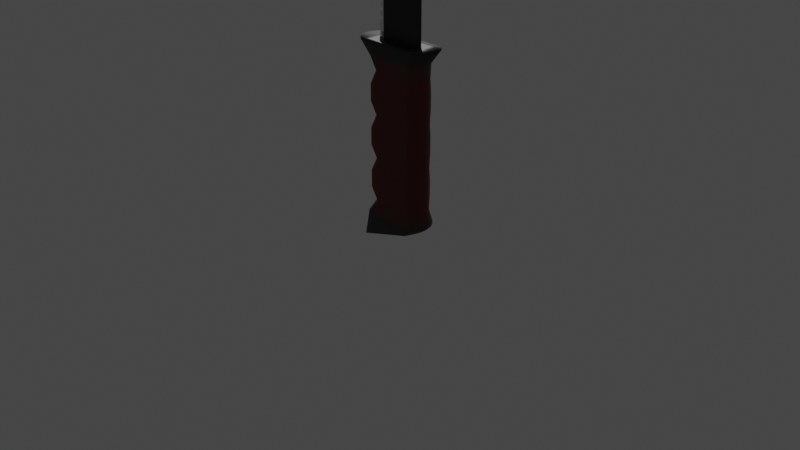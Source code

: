 # Source: Knife.blend  (saved by Blender 2.80.51; exported with 4.5.12 LTS)
import bpy
from mathutils import Matrix  # noqa: F401  (used for matrix-valued properties, if any)

bpy.ops.wm.read_factory_settings(use_empty=True)
scene = bpy.context.scene
scene.name = 'Scene'

# ---- collections
col_collection = bpy.data.collections.new('Collection'); scene.collection.children.link(col_collection)

# ---- materials (node trees are filled in below, after node groups)
mat_black = bpy.data.materials.new('Black')
mat_black.use_transparent_shadow = False
mat_black.roughness = 0.25
mat_white = bpy.data.materials.new('White')
mat_white.use_transparent_shadow = False
mat_white.roughness = 0.25
mat_material_001 = bpy.data.materials.new('Material.001')
mat_material_001.use_transparent_shadow = False
mat_material_001.roughness = 0.25
mat_material_002 = bpy.data.materials.new('Material.002')
mat_material_002.use_transparent_shadow = False
mat_material_002.roughness = 0.25
mat_material_003 = bpy.data.materials.new('Material.003')
mat_material_003.use_transparent_shadow = False
mat_material_003.roughness = 0.25

# ---- material node trees
mat_black.use_nodes = True; mat_black.node_tree.nodes.clear()
_N = mat_black.node_tree.nodes; _L = mat_black.node_tree.links
n0 = _N.new('ShaderNodeOutputMaterial'); n0.name = 'Material Output'; n0.location = (300, 300)
n1 = _N.new('ShaderNodeBsdfAnisotropic'); n1.name = 'Glossy BSDF'; n1.location = (10, 300)
n1.distribution = 'GGX'
n1.inputs[0].default_value = (0.05497, 0.05497, 0.05497, 1.0)
_L.new(n1.outputs[0], n0.inputs[0])
n0.is_active_output = True
mat_white.use_nodes = True; mat_white.node_tree.nodes.clear()
_N = mat_white.node_tree.nodes; _L = mat_white.node_tree.links
n0 = _N.new('ShaderNodeOutputMaterial'); n0.name = 'Material Output'; n0.location = (300, 300)
n1 = _N.new('ShaderNodeBsdfAnisotropic'); n1.name = 'Glossy BSDF'; n1.location = (10, 300)
n1.distribution = 'GGX'
n1.inputs[1].default_value = 0.0
_L.new(n1.outputs[0], n0.inputs[0])
n0.is_active_output = True
mat_material_001.use_nodes = True; mat_material_001.node_tree.nodes.clear()
_N = mat_material_001.node_tree.nodes; _L = mat_material_001.node_tree.links
n0 = _N.new('ShaderNodeOutputMaterial'); n0.name = 'Material Output'; n0.location = (300, 300)
n1 = _N.new('ShaderNodeBsdfPrincipled'); n1.name = 'Principled BSDF'; n1.location = (10, 300)
n1.distribution = 'GGX'
n1.subsurface_method = 'BURLEY'
n1.inputs[0].default_value = (0.1107, 0.0, 0.0005645, 1.0)
n1.inputs[3].default_value = 1.45
_L.new(n1.outputs[0], n0.inputs[0])
n0.is_active_output = True
mat_material_002.use_nodes = True; mat_material_002.node_tree.nodes.clear()
_N = mat_material_002.node_tree.nodes; _L = mat_material_002.node_tree.links
n0 = _N.new('ShaderNodeOutputMaterial'); n0.name = 'Material Output'; n0.location = (300, 300)
n1 = _N.new('ShaderNodeBsdfPrincipled'); n1.name = 'Principled BSDF'; n1.location = (10, 300)
n1.distribution = 'GGX'
n1.subsurface_method = 'BURLEY'
n1.inputs[0].default_value = (0.01739, 0.01739, 0.01739, 1.0)
n1.inputs[3].default_value = 1.45
_L.new(n1.outputs[0], n0.inputs[0])
n0.is_active_output = True
mat_material_003.use_nodes = True; mat_material_003.node_tree.nodes.clear()
_N = mat_material_003.node_tree.nodes; _L = mat_material_003.node_tree.links
n0 = _N.new('ShaderNodeOutputMaterial'); n0.name = 'Material Output'; n0.location = (300, 300)
n1 = _N.new('ShaderNodeBsdfPrincipled'); n1.name = 'Principled BSDF'; n1.location = (10, 300)
n1.distribution = 'GGX'
n1.subsurface_method = 'BURLEY'
n1.inputs[0].default_value = (0.08001, 0.007086, 0.006591, 1.0)
n1.inputs[3].default_value = 1.45
_L.new(n1.outputs[0], n0.inputs[0])
n0.is_active_output = True

# ---- world
world_world = bpy.data.worlds.new('World'); scene.world = world_world
world_world.use_nodes = True; world_world.node_tree.nodes.clear()
_N = world_world.node_tree.nodes; _L = world_world.node_tree.links
n0 = _N.new('ShaderNodeOutputWorld'); n0.name = 'World Output'; n0.location = (300, 300)
n1 = _N.new('ShaderNodeBackground'); n1.name = 'Background'; n1.location = (10, 300)
n1.inputs[0].default_value = (0.05088, 0.05088, 0.05088, 1.0)
_L.new(n1.outputs[0], n0.inputs[0])
n0.is_active_output = True
world_world.color = (0.05088, 0.05088, 0.05088)
world_world.use_sun_shadow = False
world_world.sun_shadow_jitter_overblur = 0.0

# ---- cameras
cam_camera = bpy.data.cameras.new('Camera')
cam_camera.clip_end = 100.0
cam_camera.ortho_scale = 7.314
cam_camera.dof.focus_distance = 0.0
cam_camera.dof.aperture_fstop = 128.0

# ---- lights
light_light = bpy.data.lights.new('Light', 'POINT')
light_light.transmission_factor = 0.0
light_light.cutoff_distance = 30.0
light_light.energy = 1000.0
light_light.shadow_buffer_clip_start = 1.001
light_light.shadow_soft_size = 0.1
light_light.shadow_maximum_resolution = 0.006
light_light.use_absolute_resolution = True

# ---- meshes
me_cube = bpy.data.meshes.new('Cube')
me_cube.from_pydata([(0.5019, 0.6089, 1.0), (1.0, 0.6089, -1.0), (0.5019, -0.6089, 1.0), (1.0, -0.6089, -1.0), (-0.5593, 0.02217, 1.0), (-1.0, 0.02217, -1.0), (-0.5593, -0.02217, 1.0), (-1.0, -0.02217, -1.0), (0.6137, 0.6089, 0.9167), (0.6984, 0.6089, 0.8333), (0.7687, 0.6089, 0.75), (0.8099, 0.5763, 0.6645), (0.8537, 0.6089, 0.5833), (0.8924, 0.6089, 0.5), (0.9364, 0.6089, 0.4167), (0.9603, 0.6089, 0.3333), (1.0, 0.6089, 0.25), (1.0, 0.6089, 0.1667), (1.0, 0.6089, 0.08333), (1.0, 0.6089, 6.706e-08), (1.0, 0.6089, -0.08333), (1.0, 0.6089, -0.1667), (1.0, 0.6089, -0.25), (1.0, 0.6089, -0.3333), (1.0, 0.6089, -0.4167), (1.0, 0.6089, -0.5), (1.0, 0.6089, -0.5833), (1.0, 0.6089, -0.6667), (1.0, 0.6089, -0.75), (1.0, 0.6089, -0.8333), (1.0, 0.6089, -0.9167), (-1.0, -0.02217, -0.9167), (-1.0, -0.02217, -0.8333), (-1.0, -0.02217, -0.75), (-1.0, -0.02217, -0.6667), (-1.0, -0.02217, -0.5833), (-1.0, -0.02217, -0.5), (-1.0, -0.02217, -0.4167), (-1.0, -0.02217, -0.3333), (-1.0, -0.02217, -0.25), (-1.0, -0.02217, -0.1667), (-1.0, -0.02217, -0.08333), (-1.0, -0.02217, -6.706e-08), (-1.0, -0.02217, 0.08333), (-1.0, -0.02217, 0.1667), (-1.0, -0.02217, 0.25), (-1.0, -0.02217, 0.3333), (-1.0, -0.02217, 0.4167), (-1.0, -0.02217, 0.5), (-0.9732, -0.02217, 0.5833), (-0.9312, -0.02217, 0.6667), (-0.8624, -0.02217, 0.75), (-0.7864, -0.02217, 0.8333), (-0.7132, -0.02217, 0.9167), (0.6137, -0.6089, 0.9167), (0.6984, -0.6089, 0.8333), (0.7687, -0.6089, 0.75), (0.8099, -0.6415, 0.6645), (0.8537, -0.6089, 0.5833), (0.8924, -0.6089, 0.5), (0.9364, -0.6089, 0.4167), (0.9603, -0.6089, 0.3333), (1.0, -0.6089, 0.25), (1.0, -0.6089, 0.1667), (1.0, -0.6089, 0.08333), (1.0, -0.6089, 6.706e-08), (1.0, -0.6089, -0.08333), (1.0, -0.6089, -0.1667), (1.0, -0.6089, -0.25), (1.0, -0.6089, -0.3333), (1.0, -0.6089, -0.4167), (1.0, -0.6089, -0.5), (1.0, -0.6089, -0.5833), (1.0, -0.6089, -0.6667), (1.0, -0.6089, -0.75), (1.0, -0.6089, -0.8333), (1.0, -0.6089, -0.9167), (-0.7132, 0.02217, 0.9167), (-0.7864, 0.02217, 0.8333), (-0.8624, 0.02217, 0.75), (-0.9312, 0.02217, 0.6667), (-0.9732, 0.02217, 0.5833), (-1.0, 0.02217, 0.5), (-1.0, 0.02217, 0.4167), (-1.0, 0.02217, 0.3333), (-1.0, 0.02217, 0.25), (-1.0, 0.02217, 0.1667), (-1.0, 0.02217, 0.08333), (-1.0, 0.02217, 6.706e-08), (-1.0, 0.02217, -0.08333), (-1.0, 0.02217, -0.1667), (-1.0, 0.02217, -0.25), (-1.0, 0.02217, -0.3333), (-1.0, 0.02217, -0.4167), (-1.0, 0.02217, -0.5), (-1.0, 0.02217, -0.5833), (-1.0, 0.02217, -0.6667), (-1.0, 0.02217, -0.75), (-1.0, 0.02217, -0.8333), (-1.0, 0.02217, -0.9167), (0.6, 1.0, -1.0), (0.2, 1.0, -1.0), (-0.2, 1.0, -1.0), (-0.6, 1.0, -1.0), (0.3359, -1.0, 1.0), (0.2, -1.0, 1.0), (0.1773, -1.0, 1.0), (-0.2227, -1.0, 1.0), (-0.6, -1.0, -1.0), (-0.2, -1.0, -1.0), (0.2, -1.0, -1.0), (0.6, -1.0, -1.0), (-0.2227, 1.0, 1.0), (0.1773, 1.0, 1.0), (0.2, 1.0, 1.0), (0.3359, 1.0, 1.0), (-0.6, 1.0, -0.9167), (-0.2, 1.0, -0.9167), (0.2, 1.0, -0.9167), (0.6, 1.0, -0.9167), (-0.6, 1.0, -0.8333), (-0.2, 1.0, -0.8333), (0.2, 1.0, -0.8333), (0.6, 1.0, -0.8333), (-0.6, 1.0, -0.75), (-0.2, 1.0, -0.75), (0.2, 1.0, -0.75), (0.6, 1.0, -0.75), (-0.6, 1.0, -0.6667), (-0.2, 1.0, -0.6667), (0.2, 1.0, -0.6667), (0.6, 1.0, -0.6667), (-0.6, 1.0, -0.5833), (-0.2, 1.0, -0.5833), (0.2, 1.0, -0.5833), (0.6, 1.0, -0.5833), (-0.6, 1.0, -0.5), (-0.2, 1.0, -0.5), (0.2, 1.0, -0.5), (0.6, 1.0, -0.5), (-0.6, 1.0, -0.4167), (-0.2, 1.0, -0.4167), (0.2, 1.0, -0.4167), (0.6, 1.0, -0.4167), (-0.6, 1.0, -0.3333), (-0.2, 1.0, -0.3333), (0.2, 1.0, -0.3333), (0.6, 1.0, -0.3333), (-0.6, 1.0, -0.25), (-0.2, 1.0, -0.25), (0.2, 1.0, -0.25), (0.6, 1.0, -0.25), (-0.6, 1.0, -0.1667), (-0.2, 1.0, -0.1667), (0.2, 1.0, -0.1667), (0.6, 1.0, -0.1667), (-0.6, 1.0, -0.08333), (-0.2, 1.0, -0.08333), (0.2, 1.0, -0.08333), (0.6, 1.0, -0.08333), (-0.6, 1.0, 6.706e-08), (-0.2, 1.0, 6.706e-08), (0.2, 1.0, 6.706e-08), (0.6, 1.0, 6.706e-08), (-0.6, 1.0, 0.08333), (-0.2, 1.0, 0.08333), (0.2, 1.0, 0.08333), (0.6, 1.0, 0.08333), (-0.6, 1.0, 0.1667), (-0.2, 1.0, 0.1667), (0.2, 1.0, 0.1667), (0.6, 1.0, 0.1667), (-0.6, 1.0, 0.25), (-0.2, 1.0, 0.25), (0.2, 1.0, 0.25), (0.6, 1.0, 0.25), (-0.6, 1.0, 0.3333), (-0.2, 1.0, 0.3333), (0.2, 1.0, 0.3333), (0.6, 1.0, 0.3333), (-0.6, 1.0, 0.4167), (-0.2, 1.0, 0.4167), (0.2, 1.0, 0.4167), (0.6, 1.0, 0.4167), (-0.6, 1.0, 0.5), (-0.2, 1.0, 0.5), (0.2, 1.0, 0.5), (0.586, 1.0, 0.5), (-0.5685, 1.0, 0.5833), (-0.2, 1.0, 0.5833), (0.2, 1.0, 0.5833), (0.5691, 1.0, 0.5833), (-0.5245, 1.0, 0.6667), (-0.1245, 1.0, 0.6667), (0.2, 1.0, 0.6667), (0.558, 1.0, 0.6667), (-0.4491, 1.0, 0.75), (-0.04907, 1.0, 0.75), (0.2, 1.0, 0.75), (0.5245, 1.0, 0.75), (-0.3736, 1.0, 0.8333), (0.0264, 1.0, 0.8333), (0.2, 1.0, 0.8333), (0.4868, 1.0, 0.8333), (-0.2981, 1.0, 0.9167), (0.1019, 1.0, 0.9167), (0.2, 1.0, 0.9167), (0.4491, 1.0, 0.9167), (0.6, -1.0, -0.9167), (0.2, -1.0, -0.9167), (-0.2, -1.0, -0.9167), (-0.6, -1.0, -0.9167), (0.6, -1.0, -0.8333), (0.2, -1.0, -0.8333), (-0.2, -1.0, -0.8333), (-0.6, -1.0, -0.8333), (0.6, -1.0, -0.75), (0.2, -1.0, -0.75), (-0.2, -1.0, -0.75), (-0.6, -1.0, -0.75), (0.6, -1.0, -0.6667), (0.2, -1.0, -0.6667), (-0.2, -1.0, -0.6667), (-0.6, -1.0, -0.6667), (0.6, -1.0, -0.5833), (0.2, -1.0, -0.5833), (-0.2, -1.0, -0.5833), (-0.6, -1.0, -0.5833), (0.6, -1.0, -0.5), (0.2, -1.0, -0.5), (-0.2, -1.0, -0.5), (-0.6, -1.0, -0.5), (0.6, -1.0, -0.4167), (0.2, -1.0, -0.4167), (-0.2, -1.0, -0.4167), (-0.6, -1.0, -0.4167), (0.6, -1.0, -0.3333), (0.2, -1.0, -0.3333), (-0.2, -1.0, -0.3333), (-0.6, -1.0, -0.3333), (0.6, -1.0, -0.25), (0.2, -1.0, -0.25), (-0.2, -1.0, -0.25), (-0.6, -1.0, -0.25), (0.6, -1.0, -0.1667), (0.2, -1.0, -0.1667), (-0.2, -1.0, -0.1667), (-0.6, -1.0, -0.1667), (0.6, -1.0, -0.08333), (0.2, -1.0, -0.08333), (-0.2, -1.0, -0.08333), (-0.6, -1.0, -0.08333), (0.6, -1.0, 4.023e-08), (0.2, -1.0, 1.341e-08), (-0.2, -1.0, -1.341e-08), (-0.6, -1.0, -4.023e-08), (0.6, -1.0, 0.08333), (0.2, -1.0, 0.08333), (-0.2, -1.0, 0.08333), (-0.6, -1.0, 0.08333), (0.6, -1.0, 0.1667), (0.2, -1.0, 0.1667), (-0.2, -1.0, 0.1667), (-0.6, -1.0, 0.1667), (0.6, -1.0, 0.25), (0.2, -1.0, 0.25), (-0.2, -1.0, 0.25), (-0.6, -1.0, 0.25), (0.6, -1.0, 0.3333), (0.2, -1.0, 0.3333), (-0.2, -1.0, 0.3333), (-0.6, -1.0, 0.3333), (0.6, -1.0, 0.4167), (0.2, -1.0, 0.4167), (-0.2, -1.0, 0.4167), (-0.6, -1.0, 0.4167), (0.5883, -1.0, 0.5), (0.2, -1.0, 0.5), (-0.2, -1.0, 0.5), (-0.6, -1.0, 0.5), (0.5753, -1.0, 0.5833), (0.2, -1.0, 0.5833), (-0.2, -1.0, 0.5833), (-0.5649, -1.0, 0.5833), (0.5561, -1.0, 0.6667), (0.2, -1.0, 0.6667), (-0.1245, -1.0, 0.6667), (-0.5245, -1.0, 0.6667), (0.5245, -1.0, 0.75), (0.2, -1.0, 0.75), (-0.04907, -1.0, 0.75), (-0.4491, -1.0, 0.75), (0.4868, -1.0, 0.8333), (0.2, -1.0, 0.8333), (0.0264, -1.0, 0.8333), (-0.3736, -1.0, 0.8333), (0.4491, -1.0, 0.9167), (0.2, -1.0, 0.9167), (0.1019, -1.0, 0.9167), (-0.2981, -1.0, 0.9167), (1.0, 0.6089, -0.625), (-0.8113, -0.02217, -0.625), (1.0, -0.6089, -0.625), (-0.8113, 0.02217, -0.625), (0.6, -1.0, -0.625), (0.2, -1.0, -0.625), (-0.2, -1.0, -0.625), (-0.6, -1.0, -0.625), (-0.6, 1.0, -0.625), (-0.2, 1.0, -0.625), (0.2, 1.0, -0.625), (0.6, 1.0, -0.625), (1.0, 0.6089, -0.7083), (-0.8113, -0.02217, -0.7083), (1.0, -0.6089, -0.7083), (-0.8113, 0.02217, -0.7083), (0.6, -1.0, -0.7083), (0.2, -1.0, -0.7083), (-0.2, -1.0, -0.7083), (-0.6, -1.0, -0.7083), (-0.6, 1.0, -0.7083), (-0.2, 1.0, -0.7083), (0.2, 1.0, -0.7083), (0.6, 1.0, -0.7083), (1.0, 0.6089, -0.7917), (-0.8113, -0.02217, -0.7917), (1.0, -0.6089, -0.7917), (-0.8113, 0.02217, -0.7917), (0.6, -1.0, -0.7917), (0.2, -1.0, -0.7917), (-0.2, -1.0, -0.7917), (-0.6, -1.0, -0.7917), (-0.6, 1.0, -0.7917), (-0.2, 1.0, -0.7917), (0.2, 1.0, -0.7917), (0.6, 1.0, -0.7917), (1.0, 0.6089, -0.5417), (-0.8113, -0.02217, -0.5417), (1.0, -0.6089, -0.5417), (-0.8113, 0.02217, -0.5417), (0.6, -1.0, -0.5417), (0.2, -1.0, -0.5417), (-0.2, -1.0, -0.5417), (-0.6, -1.0, -0.5417), (-0.6, 1.0, -0.5417), (-0.2, 1.0, -0.5417), (0.2, 1.0, -0.5417), (0.6, 1.0, -0.5417), (1.0, 0.6089, -0.4583), (-0.8113, -0.02217, -0.4583), (1.0, -0.6089, -0.4583), (-0.8113, 0.02217, -0.4583), (0.6, -1.0, -0.4583), (0.2, -1.0, -0.4583), (-0.2, -1.0, -0.4583), (-0.6, -1.0, -0.4583), (-0.6, 1.0, -0.4583), (-0.2, 1.0, -0.4583), (0.2, 1.0, -0.4583), (0.6, 1.0, -0.4583), (1.0, 0.6089, -0.375), (-0.8113, -0.02217, -0.375), (1.0, -0.6089, -0.375), (-0.8113, 0.02217, -0.375), (0.6, -1.0, -0.375), (0.2, -1.0, -0.375), (-0.2, -1.0, -0.375), (-0.6, -1.0, -0.375), (-0.6, 1.0, -0.375), (-0.2, 1.0, -0.375), (0.2, 1.0, -0.375), (0.6, 1.0, -0.375), (0.1494, -0.4133, 1.143), (-0.2506, -0.02217, 1.143), (0.3111, 0.02217, 1.143), (0.3111, -0.02217, 1.143), (-0.2506, 0.02217, 1.143), (0.2198, 0.4133, 1.143), (0.2198, -0.4133, 1.143), (0.2, -0.4133, 1.143), (0.1773, -0.4133, 1.143), (0.1494, 0.4133, 1.143), (0.1773, 0.4133, 1.143), (0.2, 0.4133, 1.143), (0.1494, -0.4133, 1.143), (-0.2506, -0.02217, 1.143), (-0.2506, 0.02217, 1.143), (0.1494, 0.4133, 1.143), (0.174, 0.02217, 1.186), (0.174, -0.02217, 1.186), (0.1685, 0.02217, 1.186), (0.1685, -0.02217, 1.186), (0.1566, -0.02217, 1.186), (0.1425, -0.02217, 1.186), (0.1275, -0.02217, 1.186), (0.1275, 0.02217, 1.186), (0.1425, 0.02217, 1.186), (0.1566, 0.02217, 1.186), (0.1179, -0.02217, 1.186), (0.1116, -0.02217, 1.186), (0.1116, 0.02217, 1.186), (0.1179, 0.02217, 1.186)], [], [(106, 105, 379, 380), (299, 107, 6, 53), (53, 6, 4, 77), (100, 1, 3, 111), (8, 0, 2, 54), (207, 115, 0, 8), (100, 119, 30, 1), (119, 123, 29, 30), (335, 127, 28, 324), (323, 131, 27, 312), (311, 135, 26, 300), (347, 139, 25, 336), (359, 143, 24, 348), (371, 147, 23, 360), (147, 151, 22, 23), (151, 155, 21, 22), (155, 159, 20, 21), (159, 163, 19, 20), (163, 167, 18, 19), (167, 171, 17, 18), (171, 175, 16, 17), (175, 179, 15, 16), (179, 183, 14, 15), (183, 187, 13, 14), (187, 191, 12, 13), (191, 195, 11, 12), (195, 199, 10, 11), (199, 203, 9, 10), (203, 207, 8, 9), (1, 30, 76, 3), (30, 29, 75, 76), (324, 28, 74, 326), (312, 27, 73, 314), (300, 26, 72, 302), (336, 25, 71, 338), (348, 24, 70, 350), (360, 23, 69, 362), (23, 22, 68, 69), (22, 21, 67, 68), (21, 20, 66, 67), (20, 19, 65, 66), (19, 18, 64, 65), (18, 17, 63, 64), (17, 16, 62, 63), (16, 15, 61, 62), (15, 14, 60, 61), (14, 13, 59, 60), (13, 12, 58, 59), (12, 11, 57, 58), (11, 10, 56, 57), (10, 9, 55, 56), (9, 8, 54, 55), (7, 31, 99, 5), (31, 32, 98, 99), (325, 33, 97, 327), (313, 34, 96, 315), (301, 35, 95, 303), (337, 36, 94, 339), (349, 37, 93, 351), (361, 38, 92, 363), (38, 39, 91, 92), (39, 40, 90, 91), (40, 41, 89, 90), (41, 42, 88, 89), (42, 43, 87, 88), (43, 44, 86, 87), (44, 45, 85, 86), (45, 46, 84, 85), (46, 47, 83, 84), (47, 48, 82, 83), (48, 49, 81, 82), (49, 50, 80, 81), (50, 51, 79, 80), (51, 52, 78, 79), (52, 53, 77, 78), (108, 211, 31, 7), (211, 215, 32, 31), (331, 219, 33, 325), (319, 223, 34, 313), (307, 227, 35, 301), (343, 231, 36, 337), (355, 235, 37, 349), (367, 239, 38, 361), (239, 243, 39, 38), (243, 247, 40, 39), (247, 251, 41, 40), (251, 255, 42, 41), (255, 259, 43, 42), (259, 263, 44, 43), (263, 267, 45, 44), (267, 271, 46, 45), (271, 275, 47, 46), (275, 279, 48, 47), (279, 283, 49, 48), (283, 287, 50, 49), (287, 291, 51, 50), (291, 295, 52, 51), (295, 299, 53, 52), (55, 54, 296, 292), (292, 296, 297, 293), (293, 297, 298, 294), (294, 298, 299, 295), (56, 55, 292, 288), (288, 292, 293, 289), (289, 293, 294, 290), (290, 294, 295, 291), (57, 56, 288, 284), (284, 288, 289, 285), (285, 289, 290, 286), (286, 290, 291, 287), (58, 57, 284, 280), (280, 284, 285, 281), (281, 285, 286, 282), (282, 286, 287, 283), (59, 58, 280, 276), (276, 280, 281, 277), (277, 281, 282, 278), (278, 282, 283, 279), (60, 59, 276, 272), (272, 276, 277, 273), (273, 277, 278, 274), (274, 278, 279, 275), (61, 60, 272, 268), (268, 272, 273, 269), (269, 273, 274, 270), (270, 274, 275, 271), (62, 61, 268, 264), (264, 268, 269, 265), (265, 269, 270, 266), (266, 270, 271, 267), (63, 62, 264, 260), (260, 264, 265, 261), (261, 265, 266, 262), (262, 266, 267, 263), (64, 63, 260, 256), (256, 260, 261, 257), (257, 261, 262, 258), (258, 262, 263, 259), (65, 64, 256, 252), (252, 256, 257, 253), (253, 257, 258, 254), (254, 258, 259, 255), (66, 65, 252, 248), (248, 252, 253, 249), (249, 253, 254, 250), (250, 254, 255, 251), (67, 66, 248, 244), (244, 248, 249, 245), (245, 249, 250, 246), (246, 250, 251, 247), (68, 67, 244, 240), (240, 244, 245, 241), (241, 245, 246, 242), (242, 246, 247, 243), (69, 68, 240, 236), (236, 240, 241, 237), (237, 241, 242, 238), (238, 242, 243, 239), (362, 69, 236, 364), (364, 236, 237, 365), (365, 237, 238, 366), (366, 238, 239, 367), (350, 70, 232, 352), (352, 232, 233, 353), (353, 233, 234, 354), (354, 234, 235, 355), (338, 71, 228, 340), (340, 228, 229, 341), (341, 229, 230, 342), (342, 230, 231, 343), (302, 72, 224, 304), (304, 224, 225, 305), (305, 225, 226, 306), (306, 226, 227, 307), (314, 73, 220, 316), (316, 220, 221, 317), (317, 221, 222, 318), (318, 222, 223, 319), (326, 74, 216, 328), (328, 216, 217, 329), (329, 217, 218, 330), (330, 218, 219, 331), (76, 75, 212, 208), (208, 212, 213, 209), (209, 213, 214, 210), (210, 214, 215, 211), (3, 76, 208, 111), (111, 208, 209, 110), (110, 209, 210, 109), (109, 210, 211, 108), (78, 77, 204, 200), (200, 204, 205, 201), (201, 205, 206, 202), (202, 206, 207, 203), (79, 78, 200, 196), (196, 200, 201, 197), (197, 201, 202, 198), (198, 202, 203, 199), (80, 79, 196, 192), (192, 196, 197, 193), (193, 197, 198, 194), (194, 198, 199, 195), (81, 80, 192, 188), (188, 192, 193, 189), (189, 193, 194, 190), (190, 194, 195, 191), (82, 81, 188, 184), (184, 188, 189, 185), (185, 189, 190, 186), (186, 190, 191, 187), (83, 82, 184, 180), (180, 184, 185, 181), (181, 185, 186, 182), (182, 186, 187, 183), (84, 83, 180, 176), (176, 180, 181, 177), (177, 181, 182, 178), (178, 182, 183, 179), (85, 84, 176, 172), (172, 176, 177, 173), (173, 177, 178, 174), (174, 178, 179, 175), (86, 85, 172, 168), (168, 172, 173, 169), (169, 173, 174, 170), (170, 174, 175, 171), (87, 86, 168, 164), (164, 168, 169, 165), (165, 169, 170, 166), (166, 170, 171, 167), (88, 87, 164, 160), (160, 164, 165, 161), (161, 165, 166, 162), (162, 166, 167, 163), (89, 88, 160, 156), (156, 160, 161, 157), (157, 161, 162, 158), (158, 162, 163, 159), (90, 89, 156, 152), (152, 156, 157, 153), (153, 157, 158, 154), (154, 158, 159, 155), (91, 90, 152, 148), (148, 152, 153, 149), (149, 153, 154, 150), (150, 154, 155, 151), (92, 91, 148, 144), (144, 148, 149, 145), (145, 149, 150, 146), (146, 150, 151, 147), (363, 92, 144, 368), (368, 144, 145, 369), (369, 145, 146, 370), (370, 146, 147, 371), (351, 93, 140, 356), (356, 140, 141, 357), (357, 141, 142, 358), (358, 142, 143, 359), (339, 94, 136, 344), (344, 136, 137, 345), (345, 137, 138, 346), (346, 138, 139, 347), (303, 95, 132, 308), (308, 132, 133, 309), (309, 133, 134, 310), (310, 134, 135, 311), (315, 96, 128, 320), (320, 128, 129, 321), (321, 129, 130, 322), (322, 130, 131, 323), (327, 97, 124, 332), (332, 124, 125, 333), (333, 125, 126, 334), (334, 126, 127, 335), (99, 98, 120, 116), (116, 120, 121, 117), (117, 121, 122, 118), (118, 122, 123, 119), (5, 99, 116, 103), (103, 116, 117, 102), (102, 117, 118, 101), (101, 118, 119, 100), (77, 4, 112, 204), (204, 112, 113, 205), (205, 113, 114, 206), (206, 114, 115, 207), (5, 103, 108, 7), (103, 102, 109, 108), (102, 101, 110, 109), (101, 100, 111, 110), (54, 2, 104, 296), (296, 104, 105, 297), (297, 105, 106, 298), (298, 106, 107, 299), (112, 4, 376, 381), (105, 104, 378, 379), (2, 0, 374, 375), (115, 114, 383, 377), (130, 310, 311, 131), (129, 309, 310, 130), (128, 308, 309, 129), (96, 303, 308, 128), (222, 306, 307, 223), (221, 305, 306, 222), (220, 304, 305, 221), (73, 302, 304, 220), (223, 307, 301, 34), (34, 301, 303, 96), (27, 300, 302, 73), (131, 311, 300, 27), (126, 322, 323, 127), (125, 321, 322, 126), (124, 320, 321, 125), (97, 315, 320, 124), (218, 318, 319, 219), (217, 317, 318, 218), (216, 316, 317, 217), (74, 314, 316, 216), (219, 319, 313, 33), (33, 313, 315, 97), (28, 312, 314, 74), (127, 323, 312, 28), (122, 334, 335, 123), (121, 333, 334, 122), (120, 332, 333, 121), (98, 327, 332, 120), (214, 330, 331, 215), (213, 329, 330, 214), (212, 328, 329, 213), (75, 326, 328, 212), (215, 331, 325, 32), (32, 325, 327, 98), (29, 324, 326, 75), (123, 335, 324, 29), (134, 346, 347, 135), (133, 345, 346, 134), (132, 344, 345, 133), (95, 339, 344, 132), (226, 342, 343, 227), (225, 341, 342, 226), (224, 340, 341, 225), (72, 338, 340, 224), (227, 343, 337, 35), (35, 337, 339, 95), (26, 336, 338, 72), (135, 347, 336, 26), (138, 358, 359, 139), (137, 357, 358, 138), (136, 356, 357, 137), (94, 351, 356, 136), (230, 354, 355, 231), (229, 353, 354, 230), (228, 352, 353, 229), (71, 350, 352, 228), (231, 355, 349, 36), (36, 349, 351, 94), (25, 348, 350, 71), (139, 359, 348, 25), (142, 370, 371, 143), (141, 369, 370, 142), (140, 368, 369, 141), (93, 363, 368, 140), (234, 366, 367, 235), (233, 365, 366, 234), (232, 364, 365, 233), (70, 362, 364, 232), (235, 367, 361, 37), (37, 361, 363, 93), (24, 360, 362, 70), (143, 371, 360, 24), (381, 376, 386, 387), (378, 375, 389, 391), (387, 386, 400, 401), (377, 383, 397, 390), (374, 377, 390, 388), (113, 112, 381, 382), (4, 6, 373, 376), (107, 106, 380, 372), (114, 113, 382, 383), (6, 107, 372, 373), (104, 2, 375, 378), (0, 115, 377, 374), (386, 385, 399, 400), (383, 382, 396, 397), (376, 373, 385, 386), (373, 372, 384, 385), (388, 390, 391, 389), (390, 397, 392, 391), (397, 396, 393, 392), (396, 395, 394, 393), (401, 400, 399, 398), (394, 395, 401, 398), (379, 378, 391, 392), (380, 379, 392, 393), (381, 387, 401, 395), (372, 380, 393, 394), (384, 372, 394, 398), (375, 374, 388, 389), (382, 381, 395, 396), (385, 384, 398, 399)])
me_cube.polygons.foreach_set('use_smooth', [True] * 400)
me_cube.polygons.foreach_set('material_index', [0, 1, 0, 0, 0, 0, 0, 0, 0, 0, 0, 0, 0, 0, 0, 0, 0, 0, 0, 0, 0, 0, 0, 0, 0, 0, 0, 0, 0, 0, 0, 0, 0, 0, 0, 0, 0, 0, 0, 0, 0, 0, 0, 0, 0, 0, 0, 0, 0, 0, 0, 0, 1, 1, 0, 0, 0, 0, 0, 0, 0, 0, 0, 0, 0, 0, 0, 0, 0, 0, 0, 0, 0, 0, 0, 1, 1, 1, 1, 1, 1, 1, 1, 1, 1, 1, 1, 1, 1, 1, 1, 1, 1, 1, 1, 1, 1, 1, 0, 0, 0, 0, 0, 0, 0, 0, 0, 0, 0, 0, 0, 0, 0, 0, 0, 0, 0, 0, 0, 0, 0, 0, 0, 0, 0, 0, 0, 0, 0, 0, 0, 0, 0, 0, 0, 0, 0, 0, 0, 0, 0, 0, 0, 0, 0, 0, 0, 0, 0, 0, 0, 0, 0, 0, 0, 0, 0, 0, 0, 0, 0, 0, 0, 0, 0, 0, 0, 0, 0, 0, 0, 0, 0, 0, 0, 0, 0, 0, 0, 0, 0, 0, 0, 0, 0, 0, 0, 0, 0, 0, 1, 0, 0, 0, 1, 0, 0, 0, 1, 0, 0, 0, 1, 0, 0, 0, 1, 0, 0, 0, 1, 0, 0, 0, 1, 0, 0, 0, 1, 0, 0, 0, 1, 0, 0, 0, 1, 0, 0, 0, 1, 0, 0, 0, 1, 0, 0, 0, 1, 0, 0, 0, 1, 0, 0, 0, 1, 0, 0, 0, 1, 0, 0, 0, 1, 0, 0, 0, 1, 0, 0, 0, 1, 0, 0, 0, 1, 0, 0, 0, 1, 0, 0, 0, 1, 0, 0, 0, 1, 0, 0, 0, 1, 0, 0, 0, 0, 0, 0, 0, 0, 0, 0, 0, 1, 0, 0, 0, 0, 0, 0, 1, 0, 0, 0, 0, 1, 0, 0, 0, 0, 0, 0, 1, 0, 0, 0, 0, 1, 0, 0, 0, 0, 0, 0, 1, 0, 0, 0, 0, 1, 0, 0, 0, 0, 0, 0, 1, 0, 0, 0, 0, 1, 0, 0, 0, 0, 0, 0, 1, 0, 0, 0, 0, 1, 0, 0, 0, 0, 0, 0, 1, 0, 0, 0, 0, 1, 0, 0, 0, 1, 0, 1, 1, 0, 0, 0, 0, 0, 1, 0, 0, 1, 1, 0, 0, 1, 1, 1, 1, 1, 1, 1, 1, 1, 1, 1, 0, 1, 1])
_uv = me_cube.uv_layers.new(name='UVMap')
_uv.uv.foreach_set('vector', [0.625, 0.4, 0.625, 0.35, 0.625, 0.35, 0.625, 0.4, 0.6146, 0.45, 0.625, 0.45, 0.625, 0.5, 0.6146, 0.5, 0.6146, 0.5, 0.625, 0.5, 0.625, 0.75, 0.6146, 0.75, 0.575, 0.75, 0.625, 0.75, 0.625, 1.0, 0.575, 1.0, 0.3646, 0.5, 0.375, 0.5, 0.375, 0.75, 0.3646, 0.75, 0.8646, 0.7, 0.875, 0.7, 0.875, 0.75, 0.8646, 0.75, 0.625, 0.7, 0.6354, 0.7, 0.6354, 0.75, 0.625, 0.75, 0.6354, 0.7, 0.6458, 0.7, 0.6458, 0.75, 0.6354, 0.75, 0.651, 0.7, 0.6562, 0.7, 0.6562, 0.75, 0.651, 0.75, 0.6615, 0.7, 0.6667, 0.7, 0.6667, 0.75, 0.6615, 0.75, 0.6719, 0.7, 0.6771, 0.7, 0.6771, 0.75, 0.6719, 0.75, 0.6823, 0.7, 0.6875, 0.7, 0.6875, 0.75, 0.6823, 0.75, 0.6927, 0.7, 0.6979, 0.7, 0.6979, 0.75, 0.6927, 0.75, 0.7031, 0.7, 0.7083, 0.7, 0.7083, 0.75, 0.7031, 0.75, 0.7083, 0.7, 0.7187, 0.7, 0.7187, 0.75, 0.7083, 0.75, 0.7187, 0.7, 0.7292, 0.7, 0.7292, 0.75, 0.7187, 0.75, 0.7292, 0.7, 0.7396, 0.7, 0.7396, 0.75, 0.7292, 0.75, 0.7396, 0.7, 0.75, 0.7, 0.75, 0.75, 0.7396, 0.75, 0.75, 0.7, 0.7604, 0.7, 0.7604, 0.75, 0.75, 0.75, 0.7604, 0.7, 0.7708, 0.7, 0.7708, 0.75, 0.7604, 0.75, 0.7708, 0.7, 0.7812, 0.7, 0.7812, 0.75, 0.7708, 0.75, 0.7812, 0.7, 0.7917, 0.7, 0.7917, 0.75, 0.7812, 0.75, 0.7917, 0.7, 0.8021, 0.7, 0.8021, 0.75, 0.7917, 0.75, 0.8021, 0.7, 0.8125, 0.7, 0.8125, 0.75, 0.8021, 0.75, 0.8125, 0.7, 0.8229, 0.7, 0.8229, 0.75, 0.8125, 0.75, 0.8229, 0.7, 0.8333, 0.7, 0.8333, 0.75, 0.8229, 0.75, 0.8333, 0.7, 0.8438, 0.7, 0.8438, 0.75, 0.8333, 0.75, 0.8438, 0.7, 0.8542, 0.7, 0.8542, 0.75, 0.8438, 0.75, 0.8542, 0.7, 0.8646, 0.7, 0.8646, 0.75, 0.8542, 0.75, 0.125, 0.5, 0.1354, 0.5, 0.1354, 0.75, 0.125, 0.75, 0.1354, 0.5, 0.1458, 0.5, 0.1458, 0.75, 0.1354, 0.75, 0.151, 0.5, 0.1563, 0.5, 0.1563, 0.75, 0.151, 0.75, 0.1615, 0.5, 0.1667, 0.5, 0.1667, 0.75, 0.1615, 0.75, 0.1719, 0.5, 0.1771, 0.5, 0.1771, 0.75, 0.1719, 0.75, 0.1823, 0.5, 0.1875, 0.5, 0.1875, 0.75, 0.1823, 0.75, 0.1927, 0.5, 0.1979, 0.5, 0.1979, 0.75, 0.1927, 0.75, 0.2031, 0.5, 0.2083, 0.5, 0.2083, 0.75, 0.2031, 0.75, 0.2083, 0.5, 0.2188, 0.5, 0.2188, 0.75, 0.2083, 0.75, 0.2188, 0.5, 0.2292, 0.5, 0.2292, 0.75, 0.2188, 0.75, 0.2292, 0.5, 0.2396, 0.5, 0.2396, 0.75, 0.2292, 0.75, 0.2396, 0.5, 0.25, 0.5, 0.25, 0.75, 0.2396, 0.75, 0.25, 0.5, 0.2604, 0.5, 0.2604, 0.75, 0.25, 0.75, 0.2604, 0.5, 0.2708, 0.5, 0.2708, 0.75, 0.2604, 0.75, 0.2708, 0.5, 0.2813, 0.5, 0.2813, 0.75, 0.2708, 0.75, 0.2813, 0.5, 0.2917, 0.5, 0.2917, 0.75, 0.2813, 0.75, 0.2917, 0.5, 0.3021, 0.5, 0.3021, 0.75, 0.2917, 0.75, 0.3021, 0.5, 0.3125, 0.5, 0.3125, 0.75, 0.3021, 0.75, 0.3125, 0.5, 0.3229, 0.5, 0.3229, 0.75, 0.3125, 0.75, 0.3229, 0.5, 0.3333, 0.5, 0.3333, 0.75, 0.3229, 0.75, 0.3333, 0.5, 0.3438, 0.5, 0.3438, 0.75, 0.3333, 0.75, 0.3438, 0.5, 0.3542, 0.5, 0.3542, 0.75, 0.3438, 0.75, 0.3542, 0.5, 0.3646, 0.5, 0.3646, 0.75, 0.3542, 0.75, 0.375, 0.5, 0.3854, 0.5, 0.3854, 0.75, 0.375, 0.75, 0.3854, 0.5, 0.3958, 0.5, 0.3958, 0.75, 0.3854, 0.75, 0.401, 0.5, 0.4062, 0.5, 0.4062, 0.75, 0.401, 0.75, 0.4115, 0.5, 0.4167, 0.5, 0.4167, 0.75, 0.4115, 0.75, 0.4219, 0.5, 0.4271, 0.5, 0.4271, 0.75, 0.4219, 0.75, 0.4323, 0.5, 0.4375, 0.5, 0.4375, 0.75, 0.4323, 0.75, 0.4427, 0.5, 0.4479, 0.5, 0.4479, 0.75, 0.4427, 0.75, 0.4531, 0.5, 0.4583, 0.5, 0.4583, 0.75, 0.4531, 0.75, 0.4583, 0.5, 0.4688, 0.5, 0.4687, 0.75, 0.4583, 0.75, 0.4688, 0.5, 0.4792, 0.5, 0.4792, 0.75, 0.4687, 0.75, 0.4792, 0.5, 0.4896, 0.5, 0.4896, 0.75, 0.4792, 0.75, 0.4896, 0.5, 0.5, 0.5, 0.5, 0.75, 0.4896, 0.75, 0.5, 0.5, 0.5104, 0.5, 0.5104, 0.75, 0.5, 0.75, 0.5104, 0.5, 0.5208, 0.5, 0.5208, 0.75, 0.5104, 0.75, 0.5208, 0.5, 0.5312, 0.5, 0.5312, 0.75, 0.5208, 0.75, 0.5312, 0.5, 0.5417, 0.5, 0.5417, 0.75, 0.5312, 0.75, 0.5417, 0.5, 0.5521, 0.5, 0.5521, 0.75, 0.5417, 0.75, 0.5521, 0.5, 0.5625, 0.5, 0.5625, 0.75, 0.5521, 0.75, 0.5625, 0.5, 0.5729, 0.5, 0.5729, 0.75, 0.5625, 0.75, 0.5729, 0.5, 0.5833, 0.5, 0.5833, 0.75, 0.5729, 0.75, 0.5833, 0.5, 0.5938, 0.5, 0.5938, 0.75, 0.5833, 0.75, 0.5938, 0.5, 0.6042, 0.5, 0.6042, 0.75, 0.5938, 0.75, 0.6042, 0.5, 0.6146, 0.5, 0.6146, 0.75, 0.6042, 0.75, 0.375, 0.45, 0.3854, 0.45, 0.3854, 0.5, 0.375, 0.5, 0.3854, 0.45, 0.3958, 0.45, 0.3958, 0.5, 0.3854, 0.5, 0.401, 0.45, 0.4063, 0.45, 0.4062, 0.5, 0.401, 0.5, 0.4115, 0.45, 0.4167, 0.45, 0.4167, 0.5, 0.4115, 0.5, 0.4219, 0.45, 0.4271, 0.45, 0.4271, 0.5, 0.4219, 0.5, 0.4323, 0.45, 0.4375, 0.45, 0.4375, 0.5, 0.4323, 0.5, 0.4427, 0.45, 0.4479, 0.45, 0.4479, 0.5, 0.4427, 0.5, 0.4531, 0.45, 0.4583, 0.45, 0.4583, 0.5, 0.4531, 0.5, 0.4583, 0.45, 0.4688, 0.45, 0.4688, 0.5, 0.4583, 0.5, 0.4688, 0.45, 0.4792, 0.45, 0.4792, 0.5, 0.4688, 0.5, 0.4792, 0.45, 0.4896, 0.45, 0.4896, 0.5, 0.4792, 0.5, 0.4896, 0.45, 0.5, 0.45, 0.5, 0.5, 0.4896, 0.5, 0.5, 0.45, 0.5104, 0.45, 0.5104, 0.5, 0.5, 0.5, 0.5104, 0.45, 0.5208, 0.45, 0.5208, 0.5, 0.5104, 0.5, 0.5208, 0.45, 0.5312, 0.45, 0.5312, 0.5, 0.5208, 0.5, 0.5312, 0.45, 0.5417, 0.45, 0.5417, 0.5, 0.5312, 0.5, 0.5417, 0.45, 0.5521, 0.45, 0.5521, 0.5, 0.5417, 0.5, 0.5521, 0.45, 0.5625, 0.45, 0.5625, 0.5, 0.5521, 0.5, 0.5625, 0.45, 0.5729, 0.45, 0.5729, 0.5, 0.5625, 0.5, 0.5729, 0.45, 0.5833, 0.45, 0.5833, 0.5, 0.5729, 0.5, 0.5833, 0.45, 0.5938, 0.45, 0.5938, 0.5, 0.5833, 0.5, 0.5938, 0.45, 0.6042, 0.45, 0.6042, 0.5, 0.5938, 0.5, 0.6042, 0.45, 0.6146, 0.45, 0.6146, 0.5, 0.6042, 0.5, 0.6042, 0.25, 0.6146, 0.25, 0.6146, 0.3, 0.6042, 0.3, 0.6042, 0.3, 0.6146, 0.3, 0.6146, 0.35, 0.6042, 0.35, 0.6042, 0.35, 0.6146, 0.35, 0.6146, 0.4, 0.6042, 0.4, 0.6042, 0.4, 0.6146, 0.4, 0.6146, 0.45, 0.6042, 0.45, 0.5938, 0.25, 0.6042, 0.25, 0.6042, 0.3, 0.5938, 0.3, 0.5938, 0.3, 0.6042, 0.3, 0.6042, 0.35, 0.5938, 0.35, 0.5938, 0.35, 0.6042, 0.35, 0.6042, 0.4, 0.5938, 0.4, 0.5938, 0.4, 0.6042, 0.4, 0.6042, 0.45, 0.5938, 0.45, 0.5833, 0.25, 0.5938, 0.25, 0.5938, 0.3, 0.5833, 0.3, 0.5833, 0.3, 0.5938, 0.3, 0.5938, 0.35, 0.5833, 0.35, 0.5833, 0.35, 0.5938, 0.35, 0.5938, 0.4, 0.5833, 0.4, 0.5833, 0.4, 0.5938, 0.4, 0.5938, 0.45, 0.5833, 0.45, 0.5729, 0.25, 0.5833, 0.25, 0.5833, 0.3, 0.5729, 0.3, 0.5729, 0.3, 0.5833, 0.3, 0.5833, 0.35, 0.5729, 0.35, 0.5729, 0.35, 0.5833, 0.35, 0.5833, 0.4, 0.5729, 0.4, 0.5729, 0.4, 0.5833, 0.4, 0.5833, 0.45, 0.5729, 0.45, 0.5625, 0.25, 0.5729, 0.25, 0.5729, 0.3, 0.5625, 0.3, 0.5625, 0.3, 0.5729, 0.3, 0.5729, 0.35, 0.5625, 0.35, 0.5625, 0.35, 0.5729, 0.35, 0.5729, 0.4, 0.5625, 0.4, 0.5625, 0.4, 0.5729, 0.4, 0.5729, 0.45, 0.5625, 0.45, 0.5521, 0.25, 0.5625, 0.25, 0.5625, 0.3, 0.5521, 0.3, 0.5521, 0.3, 0.5625, 0.3, 0.5625, 0.35, 0.5521, 0.35, 0.5521, 0.35, 0.5625, 0.35, 0.5625, 0.4, 0.5521, 0.4, 0.5521, 0.4, 0.5625, 0.4, 0.5625, 0.45, 0.5521, 0.45, 0.5417, 0.25, 0.5521, 0.25, 0.5521, 0.3, 0.5417, 0.3, 0.5417, 0.3, 0.5521, 0.3, 0.5521, 0.35, 0.5417, 0.35, 0.5417, 0.35, 0.5521, 0.35, 0.5521, 0.4, 0.5417, 0.4, 0.5417, 0.4, 0.5521, 0.4, 0.5521, 0.45, 0.5417, 0.45, 0.5312, 0.25, 0.5417, 0.25, 0.5417, 0.3, 0.5312, 0.3, 0.5312, 0.3, 0.5417, 0.3, 0.5417, 0.35, 0.5312, 0.35, 0.5312, 0.35, 0.5417, 0.35, 0.5417, 0.4, 0.5312, 0.4, 0.5312, 0.4, 0.5417, 0.4, 0.5417, 0.45, 0.5312, 0.45, 0.5208, 0.25, 0.5312, 0.25, 0.5312, 0.3, 0.5208, 0.3, 0.5208, 0.3, 0.5312, 0.3, 0.5312, 0.35, 0.5208, 0.35, 0.5208, 0.35, 0.5312, 0.35, 0.5312, 0.4, 0.5208, 0.4, 0.5208, 0.4, 0.5312, 0.4, 0.5312, 0.45, 0.5208, 0.45, 0.5104, 0.25, 0.5208, 0.25, 0.5208, 0.3, 0.5104, 0.3, 0.5104, 0.3, 0.5208, 0.3, 0.5208, 0.35, 0.5104, 0.35, 0.5104, 0.35, 0.5208, 0.35, 0.5208, 0.4, 0.5104, 0.4, 0.5104, 0.4, 0.5208, 0.4, 0.5208, 0.45, 0.5104, 0.45, 0.5, 0.25, 0.5104, 0.25, 0.5104, 0.3, 0.5, 0.3, 0.5, 0.3, 0.5104, 0.3, 0.5104, 0.35, 0.5, 0.35, 0.5, 0.35, 0.5104, 0.35, 0.5104, 0.4, 0.5, 0.4, 0.5, 0.4, 0.5104, 0.4, 0.5104, 0.45, 0.5, 0.45, 0.4896, 0.25, 0.5, 0.25, 0.5, 0.3, 0.4896, 0.3, 0.4896, 0.3, 0.5, 0.3, 0.5, 0.35, 0.4896, 0.35, 0.4896, 0.35, 0.5, 0.35, 0.5, 0.4, 0.4896, 0.4, 0.4896, 0.4, 0.5, 0.4, 0.5, 0.45, 0.4896, 0.45, 0.4792, 0.25, 0.4896, 0.25, 0.4896, 0.3, 0.4792, 0.3, 0.4792, 0.3, 0.4896, 0.3, 0.4896, 0.35, 0.4792, 0.35, 0.4792, 0.35, 0.4896, 0.35, 0.4896, 0.4, 0.4792, 0.4, 0.4792, 0.4, 0.4896, 0.4, 0.4896, 0.45, 0.4792, 0.45, 0.4687, 0.25, 0.4792, 0.25, 0.4792, 0.3, 0.4687, 0.3, 0.4687, 0.3, 0.4792, 0.3, 0.4792, 0.35, 0.4688, 0.35, 0.4688, 0.35, 0.4792, 0.35, 0.4792, 0.4, 0.4687, 0.4, 0.4687, 0.4, 0.4792, 0.4, 0.4792, 0.45, 0.4688, 0.45, 0.4583, 0.25, 0.4687, 0.25, 0.4687, 0.3, 0.4583, 0.3, 0.4583, 0.3, 0.4687, 0.3, 0.4688, 0.35, 0.4583, 0.35, 0.4583, 0.35, 0.4688, 0.35, 0.4687, 0.4, 0.4583, 0.4, 0.4583, 0.4, 0.4687, 0.4, 0.4688, 0.45, 0.4583, 0.45, 0.4531, 0.25, 0.4583, 0.25, 0.4583, 0.3, 0.4531, 0.3, 0.4531, 0.3, 0.4583, 0.3, 0.4583, 0.35, 0.4531, 0.35, 0.4531, 0.35, 0.4583, 0.35, 0.4583, 0.4, 0.4531, 0.4, 0.4531, 0.4, 0.4583, 0.4, 0.4583, 0.45, 0.4531, 0.45, 0.4427, 0.25, 0.4479, 0.25, 0.4479, 0.3, 0.4427, 0.3, 0.4427, 0.3, 0.4479, 0.3, 0.4479, 0.35, 0.4427, 0.35, 0.4427, 0.35, 0.4479, 0.35, 0.4479, 0.4, 0.4427, 0.4, 0.4427, 0.4, 0.4479, 0.4, 0.4479, 0.45, 0.4427, 0.45, 0.4323, 0.25, 0.4375, 0.25, 0.4375, 0.3, 0.4323, 0.3, 0.4323, 0.3, 0.4375, 0.3, 0.4375, 0.35, 0.4323, 0.35, 0.4323, 0.35, 0.4375, 0.35, 0.4375, 0.4, 0.4323, 0.4, 0.4323, 0.4, 0.4375, 0.4, 0.4375, 0.45, 0.4323, 0.45, 0.4219, 0.25, 0.4271, 0.25, 0.4271, 0.3, 0.4219, 0.3, 0.4219, 0.3, 0.4271, 0.3, 0.4271, 0.35, 0.4219, 0.35, 0.4219, 0.35, 0.4271, 0.35, 0.4271, 0.4, 0.4219, 0.4, 0.4219, 0.4, 0.4271, 0.4, 0.4271, 0.45, 0.4219, 0.45, 0.4115, 0.25, 0.4167, 0.25, 0.4167, 0.3, 0.4115, 0.3, 0.4115, 0.3, 0.4167, 0.3, 0.4167, 0.35, 0.4115, 0.35, 0.4115, 0.35, 0.4167, 0.35, 0.4167, 0.4, 0.4115, 0.4, 0.4115, 0.4, 0.4167, 0.4, 0.4167, 0.45, 0.4115, 0.45, 0.401, 0.25, 0.4062, 0.25, 0.4063, 0.3, 0.401, 0.3, 0.401, 0.3, 0.4063, 0.3, 0.4063, 0.35, 0.401, 0.35, 0.401, 0.35, 0.4063, 0.35, 0.4062, 0.4, 0.401, 0.4, 0.401, 0.4, 0.4062, 0.4, 0.4063, 0.45, 0.401, 0.45, 0.3854, 0.25, 0.3958, 0.25, 0.3958, 0.3, 0.3854, 0.3, 0.3854, 0.3, 0.3958, 0.3, 0.3958, 0.35, 0.3854, 0.35, 0.3854, 0.35, 0.3958, 0.35, 0.3958, 0.4, 0.3854, 0.4, 0.3854, 0.4, 0.3958, 0.4, 0.3958, 0.45, 0.3854, 0.45, 0.375, 0.25, 0.3854, 0.25, 0.3854, 0.3, 0.375, 0.3, 0.375, 0.3, 0.3854, 0.3, 0.3854, 0.35, 0.375, 0.35, 0.375, 0.35, 0.3854, 0.35, 0.3854, 0.4, 0.375, 0.4, 0.375, 0.4, 0.3854, 0.4, 0.3854, 0.45, 0.375, 0.45, 0.8542, 0.5, 0.8646, 0.5, 0.8646, 0.55, 0.8542, 0.55, 0.8542, 0.55, 0.8646, 0.55, 0.8646, 0.6, 0.8542, 0.6, 0.8542, 0.6, 0.8646, 0.6, 0.8646, 0.65, 0.8542, 0.65, 0.8542, 0.65, 0.8646, 0.65, 0.8646, 0.7, 0.8542, 0.7, 0.8438, 0.5, 0.8542, 0.5, 0.8542, 0.55, 0.8438, 0.55, 0.8438, 0.55, 0.8542, 0.55, 0.8542, 0.6, 0.8438, 0.6, 0.8438, 0.6, 0.8542, 0.6, 0.8542, 0.65, 0.8437, 0.65, 0.8437, 0.65, 0.8542, 0.65, 0.8542, 0.7, 0.8438, 0.7, 0.8333, 0.5, 0.8438, 0.5, 0.8438, 0.55, 0.8333, 0.55, 0.8333, 0.55, 0.8438, 0.55, 0.8438, 0.6, 0.8333, 0.6, 0.8333, 0.6, 0.8438, 0.6, 0.8437, 0.65, 0.8333, 0.65, 0.8333, 0.65, 0.8437, 0.65, 0.8438, 0.7, 0.8333, 0.7, 0.8229, 0.5, 0.8333, 0.5, 0.8333, 0.55, 0.8229, 0.55, 0.8229, 0.55, 0.8333, 0.55, 0.8333, 0.6, 0.8229, 0.6, 0.8229, 0.6, 0.8333, 0.6, 0.8333, 0.65, 0.8229, 0.65, 0.8229, 0.65, 0.8333, 0.65, 0.8333, 0.7, 0.8229, 0.7, 0.8125, 0.5, 0.8229, 0.5, 0.8229, 0.55, 0.8125, 0.55, 0.8125, 0.55, 0.8229, 0.55, 0.8229, 0.6, 0.8125, 0.6, 0.8125, 0.6, 0.8229, 0.6, 0.8229, 0.65, 0.8125, 0.65, 0.8125, 0.65, 0.8229, 0.65, 0.8229, 0.7, 0.8125, 0.7, 0.8021, 0.5, 0.8125, 0.5, 0.8125, 0.55, 0.8021, 0.55, 0.8021, 0.55, 0.8125, 0.55, 0.8125, 0.6, 0.8021, 0.6, 0.8021, 0.6, 0.8125, 0.6, 0.8125, 0.65, 0.8021, 0.65, 0.8021, 0.65, 0.8125, 0.65, 0.8125, 0.7, 0.8021, 0.7, 0.7917, 0.5, 0.8021, 0.5, 0.8021, 0.55, 0.7917, 0.55, 0.7917, 0.55, 0.8021, 0.55, 0.8021, 0.6, 0.7917, 0.6, 0.7917, 0.6, 0.8021, 0.6, 0.8021, 0.65, 0.7917, 0.65, 0.7917, 0.65, 0.8021, 0.65, 0.8021, 0.7, 0.7917, 0.7, 0.7812, 0.5, 0.7917, 0.5, 0.7917, 0.55, 0.7812, 0.55, 0.7812, 0.55, 0.7917, 0.55, 0.7917, 0.6, 0.7812, 0.6, 0.7812, 0.6, 0.7917, 0.6, 0.7917, 0.65, 0.7812, 0.65, 0.7812, 0.65, 0.7917, 0.65, 0.7917, 0.7, 0.7812, 0.7, 0.7708, 0.5, 0.7812, 0.5, 0.7812, 0.55, 0.7708, 0.55, 0.7708, 0.55, 0.7812, 0.55, 0.7812, 0.6, 0.7708, 0.6, 0.7708, 0.6, 0.7812, 0.6, 0.7812, 0.65, 0.7708, 0.65, 0.7708, 0.65, 0.7812, 0.65, 0.7812, 0.7, 0.7708, 0.7, 0.7604, 0.5, 0.7708, 0.5, 0.7708, 0.55, 0.7604, 0.55, 0.7604, 0.55, 0.7708, 0.55, 0.7708, 0.6, 0.7604, 0.6, 0.7604, 0.6, 0.7708, 0.6, 0.7708, 0.65, 0.7604, 0.65, 0.7604, 0.65, 0.7708, 0.65, 0.7708, 0.7, 0.7604, 0.7, 0.75, 0.5, 0.7604, 0.5, 0.7604, 0.55, 0.75, 0.55, 0.75, 0.55, 0.7604, 0.55, 0.7604, 0.6, 0.75, 0.6, 0.75, 0.6, 0.7604, 0.6, 0.7604, 0.65, 0.75, 0.65, 0.75, 0.65, 0.7604, 0.65, 0.7604, 0.7, 0.75, 0.7, 0.7396, 0.5, 0.75, 0.5, 0.75, 0.55, 0.7396, 0.55, 0.7396, 0.55, 0.75, 0.55, 0.75, 0.6, 0.7396, 0.6, 0.7396, 0.6, 0.75, 0.6, 0.75, 0.65, 0.7396, 0.65, 0.7396, 0.65, 0.75, 0.65, 0.75, 0.7, 0.7396, 0.7, 0.7292, 0.5, 0.7396, 0.5, 0.7396, 0.55, 0.7292, 0.55, 0.7292, 0.55, 0.7396, 0.55, 0.7396, 0.6, 0.7292, 0.6, 0.7292, 0.6, 0.7396, 0.6, 0.7396, 0.65, 0.7292, 0.65, 0.7292, 0.65, 0.7396, 0.65, 0.7396, 0.7, 0.7292, 0.7, 0.7187, 0.5, 0.7292, 0.5, 0.7292, 0.55, 0.7188, 0.55, 0.7188, 0.55, 0.7292, 0.55, 0.7292, 0.6, 0.7188, 0.6, 0.7188, 0.6, 0.7292, 0.6, 0.7292, 0.65, 0.7187, 0.65, 0.7187, 0.65, 0.7292, 0.65, 0.7292, 0.7, 0.7187, 0.7, 0.7083, 0.5, 0.7187, 0.5, 0.7188, 0.55, 0.7083, 0.55, 0.7083, 0.55, 0.7188, 0.55, 0.7188, 0.6, 0.7083, 0.6, 0.7083, 0.6, 0.7188, 0.6, 0.7187, 0.65, 0.7083, 0.65, 0.7083, 0.65, 0.7187, 0.65, 0.7187, 0.7, 0.7083, 0.7, 0.7031, 0.5, 0.7083, 0.5, 0.7083, 0.55, 0.7031, 0.55, 0.7031, 0.55, 0.7083, 0.55, 0.7083, 0.6, 0.7031, 0.6, 0.7031, 0.6, 0.7083, 0.6, 0.7083, 0.65, 0.7031, 0.65, 0.7031, 0.65, 0.7083, 0.65, 0.7083, 0.7, 0.7031, 0.7, 0.6927, 0.5, 0.6979, 0.5, 0.6979, 0.55, 0.6927, 0.55, 0.6927, 0.55, 0.6979, 0.55, 0.6979, 0.6, 0.6927, 0.6, 0.6927, 0.6, 0.6979, 0.6, 0.6979, 0.65, 0.6927, 0.65, 0.6927, 0.65, 0.6979, 0.65, 0.6979, 0.7, 0.6927, 0.7, 0.6823, 0.5, 0.6875, 0.5, 0.6875, 0.55, 0.6823, 0.55, 0.6823, 0.55, 0.6875, 0.55, 0.6875, 0.6, 0.6823, 0.6, 0.6823, 0.6, 0.6875, 0.6, 0.6875, 0.65, 0.6823, 0.65, 0.6823, 0.65, 0.6875, 0.65, 0.6875, 0.7, 0.6823, 0.7, 0.6719, 0.5, 0.6771, 0.5, 0.6771, 0.55, 0.6719, 0.55, 0.6719, 0.55, 0.6771, 0.55, 0.6771, 0.6, 0.6719, 0.6, 0.6719, 0.6, 0.6771, 0.6, 0.6771, 0.65, 0.6719, 0.65, 0.6719, 0.65, 0.6771, 0.65, 0.6771, 0.7, 0.6719, 0.7, 0.6615, 0.5, 0.6667, 0.5, 0.6667, 0.55, 0.6615, 0.55, 0.6615, 0.55, 0.6667, 0.55, 0.6667, 0.6, 0.6615, 0.6, 0.6615, 0.6, 0.6667, 0.6, 0.6667, 0.65, 0.6615, 0.65, 0.6615, 0.65, 0.6667, 0.65, 0.6667, 0.7, 0.6615, 0.7, 0.651, 0.5, 0.6562, 0.5, 0.6563, 0.55, 0.651, 0.55, 0.651, 0.55, 0.6563, 0.55, 0.6563, 0.6, 0.651, 0.6, 0.651, 0.6, 0.6563, 0.6, 0.6562, 0.65, 0.651, 0.65, 0.651, 0.65, 0.6562, 0.65, 0.6562, 0.7, 0.651, 0.7, 0.6354, 0.5, 0.6458, 0.5, 0.6458, 0.55, 0.6354, 0.55, 0.6354, 0.55, 0.6458, 0.55, 0.6458, 0.6, 0.6354, 0.6, 0.6354, 0.6, 0.6458, 0.6, 0.6458, 0.65, 0.6354, 0.65, 0.6354, 0.65, 0.6458, 0.65, 0.6458, 0.7, 0.6354, 0.7, 0.625, 0.5, 0.6354, 0.5, 0.6354, 0.55, 0.625, 0.55, 0.625, 0.55, 0.6354, 0.55, 0.6354, 0.6, 0.625, 0.6, 0.625, 0.6, 0.6354, 0.6, 0.6354, 0.65, 0.625, 0.65, 0.625, 0.65, 0.6354, 0.65, 0.6354, 0.7, 0.625, 0.7, 0.8646, 0.5, 0.875, 0.5, 0.875, 0.55, 0.8646, 0.55, 0.8646, 0.55, 0.875, 0.55, 0.875, 0.6, 0.8646, 0.6, 0.8646, 0.6, 0.875, 0.6, 0.875, 0.65, 0.8646, 0.65, 0.8646, 0.65, 0.875, 0.65, 0.875, 0.7, 0.8646, 0.7, 0.375, 0.75, 0.425, 0.75, 0.425, 1.0, 0.375, 1.0, 0.425, 0.75, 0.475, 0.75, 0.475, 1.0, 0.425, 1.0, 0.475, 0.75, 0.525, 0.75, 0.525, 1.0, 0.475, 1.0, 0.525, 0.75, 0.575, 0.75, 0.575, 1.0, 0.525, 1.0, 0.6146, 0.25, 0.625, 0.25, 0.625, 0.3, 0.6146, 0.3, 0.6146, 0.3, 0.625, 0.3, 0.625, 0.35, 0.6146, 0.35, 0.6146, 0.35, 0.625, 0.35, 0.625, 0.4, 0.6146, 0.4, 0.6146, 0.4, 0.625, 0.4, 0.625, 0.45, 0.6146, 0.45, 0.875, 0.55, 0.875, 0.5, 0.875, 0.5, 0.875, 0.55, 0.625, 0.35, 0.625, 0.3, 0.625, 0.3, 0.625, 0.35, 0.375, 0.75, 0.375, 0.5, 0.375, 0.5, 0.375, 0.75, 0.875, 0.7, 0.875, 0.65, 0.875, 0.65, 0.875, 0.7, 0.6667, 0.65, 0.6719, 0.65, 0.6719, 0.7, 0.6667, 0.7, 0.6667, 0.6, 0.6719, 0.6, 0.6719, 0.65, 0.6667, 0.65, 0.6667, 0.55, 0.6719, 0.55, 0.6719, 0.6, 0.6667, 0.6, 0.6667, 0.5, 0.6719, 0.5, 0.6719, 0.55, 0.6667, 0.55, 0.4167, 0.4, 0.4219, 0.4, 0.4219, 0.45, 0.4167, 0.45, 0.4167, 0.35, 0.4219, 0.35, 0.4219, 0.4, 0.4167, 0.4, 0.4167, 0.3, 0.4219, 0.3, 0.4219, 0.35, 0.4167, 0.35, 0.4167, 0.25, 0.4219, 0.25, 0.4219, 0.3, 0.4167, 0.3, 0.4167, 0.45, 0.4219, 0.45, 0.4219, 0.5, 0.4167, 0.5, 0.4167, 0.5, 0.4219, 0.5, 0.4219, 0.75, 0.4167, 0.75, 0.1667, 0.5, 0.1719, 0.5, 0.1719, 0.75, 0.1667, 0.75, 0.6667, 0.7, 0.6719, 0.7, 0.6719, 0.75, 0.6667, 0.75, 0.6562, 0.65, 0.6615, 0.65, 0.6615, 0.7, 0.6562, 0.7, 0.6563, 0.6, 0.6615, 0.6, 0.6615, 0.65, 0.6562, 0.65, 0.6563, 0.55, 0.6615, 0.55, 0.6615, 0.6, 0.6563, 0.6, 0.6562, 0.5, 0.6615, 0.5, 0.6615, 0.55, 0.6563, 0.55, 0.4062, 0.4, 0.4115, 0.4, 0.4115, 0.45, 0.4063, 0.45, 0.4063, 0.35, 0.4115, 0.35, 0.4115, 0.4, 0.4062, 0.4, 0.4063, 0.3, 0.4115, 0.3, 0.4115, 0.35, 0.4063, 0.35, 0.4062, 0.25, 0.4115, 0.25, 0.4115, 0.3, 0.4063, 0.3, 0.4063, 0.45, 0.4115, 0.45, 0.4115, 0.5, 0.4062, 0.5, 0.4062, 0.5, 0.4115, 0.5, 0.4115, 0.75, 0.4062, 0.75, 0.1563, 0.5, 0.1615, 0.5, 0.1615, 0.75, 0.1563, 0.75, 0.6562, 0.7, 0.6615, 0.7, 0.6615, 0.75, 0.6562, 0.75, 0.6458, 0.65, 0.651, 0.65, 0.651, 0.7, 0.6458, 0.7, 0.6458, 0.6, 0.651, 0.6, 0.651, 0.65, 0.6458, 0.65, 0.6458, 0.55, 0.651, 0.55, 0.651, 0.6, 0.6458, 0.6, 0.6458, 0.5, 0.651, 0.5, 0.651, 0.55, 0.6458, 0.55, 0.3958, 0.4, 0.401, 0.4, 0.401, 0.45, 0.3958, 0.45, 0.3958, 0.35, 0.401, 0.35, 0.401, 0.4, 0.3958, 0.4, 0.3958, 0.3, 0.401, 0.3, 0.401, 0.35, 0.3958, 0.35, 0.3958, 0.25, 0.401, 0.25, 0.401, 0.3, 0.3958, 0.3, 0.3958, 0.45, 0.401, 0.45, 0.401, 0.5, 0.3958, 0.5, 0.3958, 0.5, 0.401, 0.5, 0.401, 0.75, 0.3958, 0.75, 0.1458, 0.5, 0.151, 0.5, 0.151, 0.75, 0.1458, 0.75, 0.6458, 0.7, 0.651, 0.7, 0.651, 0.75, 0.6458, 0.75, 0.6771, 0.65, 0.6823, 0.65, 0.6823, 0.7, 0.6771, 0.7, 0.6771, 0.6, 0.6823, 0.6, 0.6823, 0.65, 0.6771, 0.65, 0.6771, 0.55, 0.6823, 0.55, 0.6823, 0.6, 0.6771, 0.6, 0.6771, 0.5, 0.6823, 0.5, 0.6823, 0.55, 0.6771, 0.55, 0.4271, 0.4, 0.4323, 0.4, 0.4323, 0.45, 0.4271, 0.45, 0.4271, 0.35, 0.4323, 0.35, 0.4323, 0.4, 0.4271, 0.4, 0.4271, 0.3, 0.4323, 0.3, 0.4323, 0.35, 0.4271, 0.35, 0.4271, 0.25, 0.4323, 0.25, 0.4323, 0.3, 0.4271, 0.3, 0.4271, 0.45, 0.4323, 0.45, 0.4323, 0.5, 0.4271, 0.5, 0.4271, 0.5, 0.4323, 0.5, 0.4323, 0.75, 0.4271, 0.75, 0.1771, 0.5, 0.1823, 0.5, 0.1823, 0.75, 0.1771, 0.75, 0.6771, 0.7, 0.6823, 0.7, 0.6823, 0.75, 0.6771, 0.75, 0.6875, 0.65, 0.6927, 0.65, 0.6927, 0.7, 0.6875, 0.7, 0.6875, 0.6, 0.6927, 0.6, 0.6927, 0.65, 0.6875, 0.65, 0.6875, 0.55, 0.6927, 0.55, 0.6927, 0.6, 0.6875, 0.6, 0.6875, 0.5, 0.6927, 0.5, 0.6927, 0.55, 0.6875, 0.55, 0.4375, 0.4, 0.4427, 0.4, 0.4427, 0.45, 0.4375, 0.45, 0.4375, 0.35, 0.4427, 0.35, 0.4427, 0.4, 0.4375, 0.4, 0.4375, 0.3, 0.4427, 0.3, 0.4427, 0.35, 0.4375, 0.35, 0.4375, 0.25, 0.4427, 0.25, 0.4427, 0.3, 0.4375, 0.3, 0.4375, 0.45, 0.4427, 0.45, 0.4427, 0.5, 0.4375, 0.5, 0.4375, 0.5, 0.4427, 0.5, 0.4427, 0.75, 0.4375, 0.75, 0.1875, 0.5, 0.1927, 0.5, 0.1927, 0.75, 0.1875, 0.75, 0.6875, 0.7, 0.6927, 0.7, 0.6927, 0.75, 0.6875, 0.75, 0.6979, 0.65, 0.7031, 0.65, 0.7031, 0.7, 0.6979, 0.7, 0.6979, 0.6, 0.7031, 0.6, 0.7031, 0.65, 0.6979, 0.65, 0.6979, 0.55, 0.7031, 0.55, 0.7031, 0.6, 0.6979, 0.6, 0.6979, 0.5, 0.7031, 0.5, 0.7031, 0.55, 0.6979, 0.55, 0.4479, 0.4, 0.4531, 0.4, 0.4531, 0.45, 0.4479, 0.45, 0.4479, 0.35, 0.4531, 0.35, 0.4531, 0.4, 0.4479, 0.4, 0.4479, 0.3, 0.4531, 0.3, 0.4531, 0.35, 0.4479, 0.35, 0.4479, 0.25, 0.4531, 0.25, 0.4531, 0.3, 0.4479, 0.3, 0.4479, 0.45, 0.4531, 0.45, 0.4531, 0.5, 0.4479, 0.5, 0.4479, 0.5, 0.4531, 0.5, 0.4531, 0.75, 0.4479, 0.75, 0.1979, 0.5, 0.2031, 0.5, 0.2031, 0.75, 0.1979, 0.75, 0.6979, 0.7, 0.7031, 0.7, 0.7031, 0.75, 0.6979, 0.75, 0.875, 0.55, 0.875, 0.5, 0.875, 0.5, 0.875, 0.55, 0.625, 0.3, 0.625, 0.25, 0.625, 0.25, 0.625, 0.3, 0.875, 0.55, 0.875, 0.5, 0.875, 0.5, 0.875, 0.55, 0.875, 0.7, 0.875, 0.65, 0.875, 0.65, 0.875, 0.7, 0.875, 0.75, 0.875, 0.7, 0.875, 0.7, 0.875, 0.75, 0.875, 0.6, 0.875, 0.55, 0.875, 0.55, 0.875, 0.6, 0.625, 0.75, 0.625, 0.5, 0.625, 0.5, 0.625, 0.75, 0.625, 0.45, 0.625, 0.4, 0.625, 0.4, 0.625, 0.45, 0.875, 0.65, 0.875, 0.6, 0.875, 0.6, 0.875, 0.65, 0.625, 0.5, 0.625, 0.45, 0.625, 0.45, 0.625, 0.5, 0.625, 0.3, 0.625, 0.25, 0.625, 0.25, 0.625, 0.3, 0.875, 0.75, 0.875, 0.7, 0.875, 0.7, 0.875, 0.75, 0.625, 0.75, 0.625, 0.5, 0.625, 0.5, 0.625, 0.75, 0.875, 0.65, 0.875, 0.6, 0.875, 0.6, 0.875, 0.65, 0.625, 0.75, 0.625, 0.5, 0.625, 0.5, 0.625, 0.75, 0.625, 0.5, 0.625, 0.45, 0.625, 0.45, 0.625, 0.5, 0.375, 0.0, 0.425, 0.0, 0.425, 0.25, 0.375, 0.25, 0.425, 0.0, 0.475, 0.0, 0.475, 0.25, 0.425, 0.25, 0.475, 0.0, 0.525, 0.0, 0.525, 0.25, 0.475, 0.25, 0.525, 0.0, 0.575, 0.0, 0.575, 0.25, 0.525, 0.25, 0.575, 0.0, 0.625, 0.0, 0.625, 0.25, 0.575, 0.25, 0.575, 0.25, 0.575, 0.0, 0.575, 0.0, 0.575, 0.25, 0.625, 0.35, 0.625, 0.3, 0.625, 0.3, 0.625, 0.35, 0.625, 0.4, 0.625, 0.35, 0.625, 0.35, 0.625, 0.4, 0.875, 0.55, 0.875, 0.55, 0.875, 0.55, 0.875, 0.55, 0.625, 0.45, 0.625, 0.4, 0.625, 0.4, 0.625, 0.45, 0.625, 0.45, 0.625, 0.45, 0.625, 0.45, 0.625, 0.45, 0.375, 0.75, 0.375, 0.5, 0.375, 0.5, 0.375, 0.75, 0.875, 0.6, 0.875, 0.55, 0.875, 0.55, 0.875, 0.6, 0.625, 0.5, 0.625, 0.45, 0.625, 0.45, 0.625, 0.5])
me_cube.materials.append(mat_black)
me_cube.materials.append(mat_white)
me_cube.use_remesh_preserve_volume = False
me_cube.use_remesh_preserve_attributes = False
me_cube.use_mirror_vertex_groups = False
me_cube.update()
me_cube_001 = bpy.data.meshes.new('Cube.001')
me_cube_001.from_pydata([(-0.9217, -1.1, -1.094), (-0.9851, -1.2, 1.0), (-0.9432, 1.1, -1.097), (-1.009, 1.2, 1.0), (0.6487, -1.1, -0.9214), (1.004, -1.2, 1.0), (0.6487, 1.1, -0.9214), (1.004, 1.2, 1.0), (-0.7697, -1.1, -0.8385), (-0.5084, -0.9, -0.6923), (-0.704, -1.0, -0.5385), (-0.704, -1.0, -0.3846), (-0.5084, -0.9, -0.2308), (-0.704, -1.0, -0.07692), (-0.704, -1.0, 0.07692), (-0.5084, -0.9, 0.2308), (-0.704, -1.0, 0.3846), (-0.704, -1.0, 0.5385), (-0.5084, -0.9, 0.6923), (-0.704, -1.0, 0.8462), (-0.7236, 1.0, 0.8462), (-0.5279, 0.9, 0.6923), (-0.7236, 1.0, 0.5385), (-0.7236, 1.0, 0.3846), (-0.5279, 0.9, 0.2308), (-0.7236, 1.0, 0.07692), (-0.7236, 1.0, -0.07692), (-0.5279, 0.9, -0.2308), (-0.7236, 1.0, -0.3846), (-0.7236, 1.0, -0.5385), (-0.5279, 0.9, -0.6923), (-0.7912, 1.1, -0.8385), (0.7236, 1.0, 0.8462), (0.7236, 0.9, 0.6923), (0.7236, 1.0, 0.5385), (0.7236, 1.0, 0.3846), (0.7236, 0.9, 0.2308), (0.7236, 1.0, 0.07692), (0.7236, 1.0, -0.07692), (0.7236, 0.9, -0.2308), (0.7236, 1.0, -0.3846), (0.7236, 1.0, -0.5385), (0.7236, 0.9, -0.6923), (0.8007, 1.1, -0.8385), (0.7236, -1.0, 0.8462), (0.7236, -0.9, 0.6923), (0.7236, -1.0, 0.5385), (0.7236, -1.0, 0.3846), (0.7236, -0.9, 0.2308), (0.7236, -1.0, 0.07692), (0.7236, -1.0, -0.07692), (0.7236, -0.9, -0.2308), (0.7236, -1.0, -0.3846), (0.7236, -1.0, -0.5385), (0.7236, -0.9, -0.6923), (0.8007, -1.1, -0.8385), (0.5861, 1.1, -0.9283), (0.2194, 1.1, -0.9686), (-0.1473, 1.1, -1.009), (-0.5139, 1.1, -1.049), (-0.6102, 1.1, -1.06), (-0.5071, 1.2, 1.0), (-0.4021, 1.2, 1.0), (-0.002101, 1.2, 1.0), (0.3979, 1.2, 1.0), (0.7979, 1.2, 1.0), (-0.6063, -1.1, -1.06), (-0.5139, -1.1, -1.049), (-0.1473, -1.1, -1.009), (0.2194, -1.1, -0.9686), (0.5861, -1.1, -0.9283), (0.7979, -1.2, 1.0), (0.3979, -1.2, 1.0), (-0.002101, -1.2, 1.0), (-0.4021, -1.2, 1.0), (-0.5029, -1.2, 1.0), (0.7381, -1.1, -0.8385), (0.3714, -1.1, -0.8385), (0.004766, -1.1, -0.8385), (-0.3619, -1.1, -0.8385), (-0.4543, -1.1, -0.8385), (0.6667, -0.9, -0.6923), (0.3333, -0.891, -0.6923), (-2.98e-08, -0.9, -0.6923), (-0.3333, -0.891, -0.6923), (-0.4173, -0.9, -0.6923), (0.6667, -1.0, -0.5385), (0.3333, -0.99, -0.5385), (-2.98e-08, -1.0, -0.5385), (-0.3333, -0.99, -0.5385), (-0.4173, -1.0, -0.5385), (0.6667, -1.0, -0.3846), (0.3333, -0.99, -0.3846), (-2.98e-08, -1.0, -0.3846), (-0.3333, -0.99, -0.3846), (-0.4173, -1.0, -0.3846), (0.6667, -0.9, -0.2308), (0.3333, -0.891, -0.2308), (-2.98e-08, -0.9, -0.2308), (-0.3333, -0.891, -0.2308), (-0.4173, -0.9, -0.2308), (0.6667, -1.0, -0.07692), (0.3333, -0.99, -0.07692), (-2.98e-08, -1.0, -0.07692), (-0.3333, -0.99, -0.07692), (-0.4173, -1.0, -0.07692), (0.6667, -1.0, 0.07692), (0.3333, -0.99, 0.07692), (-2.98e-08, -1.0, 0.07692), (-0.3333, -0.99, 0.07692), (-0.4173, -1.0, 0.07692), (0.6667, -0.9, 0.2308), (0.3333, -0.891, 0.2308), (-2.98e-08, -0.9, 0.2308), (-0.3333, -0.891, 0.2308), (-0.4173, -0.9, 0.2308), (0.6667, -1.0, 0.3846), (0.3333, -0.99, 0.3846), (-2.98e-08, -1.0, 0.3846), (-0.3333, -0.99, 0.3846), (-0.4173, -1.0, 0.3846), (0.6667, -1.0, 0.5385), (0.3333, -0.99, 0.5385), (-2.98e-08, -1.0, 0.5385), (-0.3333, -0.99, 0.5385), (-0.4173, -1.0, 0.5385), (0.6667, -0.9, 0.6923), (0.3333, -0.891, 0.6923), (-2.98e-08, -0.9, 0.6923), (-0.3333, -0.891, 0.6923), (-0.4173, -0.9, 0.6923), (0.6667, -1.0, 0.8462), (0.3333, -0.99, 0.8462), (-2.98e-08, -1.0, 0.8462), (-0.3333, -0.99, 0.8462), (-0.4173, -1.0, 0.8462), (-0.4581, 1.1, -0.8385), (-0.3619, 1.1, -0.8385), (0.004766, 1.1, -0.8385), (0.3714, 1.1, -0.8385), (0.7381, 1.1, -0.8385), (-0.4208, 0.9, -0.6923), (-0.3333, 0.891, -0.6923), (2.98e-08, 0.9, -0.6923), (0.3333, 0.891, -0.6923), (0.6667, 0.9, -0.6923), (-0.4208, 1.0, -0.5385), (-0.3333, 0.99, -0.5385), (2.98e-08, 1.0, -0.5385), (0.3333, 0.99, -0.5385), (0.6667, 1.0, -0.5385), (-0.4208, 1.0, -0.3846), (-0.3333, 0.99, -0.3846), (2.98e-08, 1.0, -0.3846), (0.3333, 0.99, -0.3846), (0.6667, 1.0, -0.3846), (-0.4208, 0.9, -0.2308), (-0.3333, 0.891, -0.2308), (2.98e-08, 0.9, -0.2308), (0.3333, 0.891, -0.2308), (0.6667, 0.9, -0.2308), (-0.4208, 1.0, -0.07692), (-0.3333, 0.99, -0.07692), (2.98e-08, 1.0, -0.07692), (0.3333, 0.99, -0.07692), (0.6667, 1.0, -0.07692), (-0.4208, 1.0, 0.07692), (-0.3333, 0.99, 0.07692), (2.98e-08, 1.0, 0.07692), (0.3333, 0.99, 0.07692), (0.6667, 1.0, 0.07692), (-0.4208, 0.9, 0.2308), (-0.3333, 0.891, 0.2308), (2.98e-08, 0.9, 0.2308), (0.3333, 0.891, 0.2308), (0.6667, 0.9, 0.2308), (-0.4208, 1.0, 0.3846), (-0.3333, 0.99, 0.3846), (2.98e-08, 1.0, 0.3846), (0.3333, 0.99, 0.3846), (0.6667, 1.0, 0.3846), (-0.4208, 1.0, 0.5385), (-0.3333, 0.99, 0.5385), (2.98e-08, 1.0, 0.5385), (0.3333, 0.99, 0.5385), (0.6667, 1.0, 0.5385), (-0.4208, 0.9, 0.6923), (-0.3333, 0.891, 0.6923), (2.98e-08, 0.9, 0.6923), (0.3333, 0.891, 0.6923), (0.6667, 0.9, 0.6923), (-0.4208, 1.0, 0.8462), (-0.3333, 0.99, 0.8462), (2.98e-08, 1.0, 0.8462), (0.3333, 0.99, 0.8462), (0.6667, 1.0, 0.8462), (-1.095, 0.7333, -1.113), (-1.186, 0.3667, -1.123), (-1.217, -3.371e-08, -1.127), (-1.186, -0.3667, -1.123), (-1.095, -0.7333, -1.113), (-1.174, -0.8, 1.0), (-1.274, -0.4, 1.0), (-1.307, 3.8e-08, 1.0), (-1.274, 0.4, 1.0), (-1.174, 0.8, 1.0), (0.8007, -0.7333, -0.9046), (0.8919, -0.3667, -0.8946), (0.9223, 3.185e-08, -0.8912), (0.8919, 0.3667, -0.8946), (0.8007, 0.7333, -0.9046), (1.17, 0.8, 1.0), (1.27, 0.4, 1.0), (1.303, -3.353e-08, 1.0), (1.27, -0.4, 1.0), (1.17, -0.8, 1.0), (0.9527, 0.7333, -0.8385), (1.044, 0.3667, -0.8385), (1.074, -3.371e-08, -0.8385), (1.044, -0.3667, -0.8385), (0.9527, -0.7333, -0.8385), (0.8618, 0.6, -0.6923), (0.9447, 0.3, -0.6923), (0.9724, -2.878e-08, -0.6923), (0.9447, -0.3, -0.6923), (0.8618, -0.6, -0.6923), (0.8618, 0.6667, -0.5385), (0.9447, 0.3333, -0.5385), (0.9724, -2.98e-08, -0.5385), (0.9447, -0.3333, -0.5385), (0.8618, -0.6667, -0.5385), (0.8618, 0.6667, -0.3846), (0.9447, 0.3333, -0.3846), (0.9724, -2.98e-08, -0.3846), (0.9447, -0.3333, -0.3846), (0.8618, -0.6667, -0.3846), (0.8618, 0.6, -0.2308), (0.9447, 0.3, -0.2308), (0.9724, -2.878e-08, -0.2308), (0.9447, -0.3, -0.2308), (0.8618, -0.6, -0.2308), (0.8618, 0.6667, -0.07692), (0.9447, 0.3333, -0.07692), (0.9724, -2.98e-08, -0.07692), (0.9447, -0.3333, -0.07692), (0.8618, -0.6667, -0.07692), (0.8618, 0.6667, 0.07692), (0.9447, 0.3333, 0.07692), (0.9724, -2.98e-08, 0.07692), (0.9447, -0.3333, 0.07692), (0.8618, -0.6667, 0.07692), (0.8618, 0.6, 0.2308), (0.9447, 0.3, 0.2308), (0.9724, -2.878e-08, 0.2308), (0.9447, -0.3, 0.2308), (0.8618, -0.6, 0.2308), (0.8618, 0.6667, 0.3846), (0.9447, 0.3333, 0.3846), (0.9724, -2.98e-08, 0.3846), (0.9447, -0.3333, 0.3846), (0.8618, -0.6667, 0.3846), (0.8618, 0.6667, 0.5385), (0.9447, 0.3333, 0.5385), (0.9724, -2.98e-08, 0.5385), (0.9447, -0.3333, 0.5385), (0.8618, -0.6667, 0.5385), (0.8618, 0.6, 0.6923), (0.9447, 0.3, 0.6923), (0.9724, -2.878e-08, 0.6923), (0.9447, -0.3, 0.6923), (0.8618, -0.6, 0.6923), (0.8618, 0.6667, 0.8462), (0.9447, 0.3333, 0.8462), (0.9724, -2.98e-08, 0.8462), (0.9447, -0.3333, 0.8462), (0.8618, -0.6667, 0.8462), (-0.9432, -0.7333, -0.8385), (-1.034, -0.3667, -0.8385), (-1.065, 3.185e-08, -0.8385), (-1.034, 0.3667, -0.8385), (-0.9432, 0.7333, -0.8385), (-0.6661, -0.6, -0.6923), (-0.7491, -0.3, -0.6923), (-0.7767, 2.487e-08, -0.6923), (-0.7491, 0.3, -0.6923), (-0.6661, 0.6, -0.6923), (-0.8618, -0.6667, -0.5385), (-0.9447, -0.3333, -0.5385), (-0.9724, 2.98e-08, -0.5385), (-0.9447, 0.3333, -0.5385), (-0.8618, 0.6667, -0.5385), (-0.8618, -0.6667, -0.3846), (-0.9447, -0.3333, -0.3846), (-0.9724, 2.98e-08, -0.3846), (-0.9447, 0.3333, -0.3846), (-0.8618, 0.6667, -0.3846), (-0.6661, -0.6, -0.2308), (-0.7491, -0.3, -0.2308), (-0.7767, 2.487e-08, -0.2308), (-0.7491, 0.3, -0.2308), (-0.6661, 0.6, -0.2308), (-0.8618, -0.6667, -0.07692), (-0.9447, -0.3333, -0.07692), (-0.9724, 2.98e-08, -0.07692), (-0.9447, 0.3333, -0.07692), (-0.8618, 0.6667, -0.07692), (-0.8618, -0.6667, 0.07692), (-0.9447, -0.3333, 0.07692), (-0.9724, 2.98e-08, 0.07692), (-0.9447, 0.3333, 0.07692), (-0.8618, 0.6667, 0.07692), (-0.6661, -0.6, 0.2308), (-0.7491, -0.3, 0.2308), (-0.7767, 2.487e-08, 0.2308), (-0.7491, 0.3, 0.2308), (-0.6661, 0.6, 0.2308), (-0.8618, -0.6667, 0.3846), (-0.9447, -0.3333, 0.3846), (-0.9724, 2.98e-08, 0.3846), (-0.9447, 0.3333, 0.3846), (-0.8618, 0.6667, 0.3846), (-0.8618, -0.6667, 0.5385), (-0.9447, -0.3333, 0.5385), (-0.9724, 2.98e-08, 0.5385), (-0.9447, 0.3333, 0.5385), (-0.8618, 0.6667, 0.5385), (-0.6661, -0.6, 0.6923), (-0.7491, -0.3, 0.6923), (-0.7767, 2.487e-08, 0.6923), (-0.7491, 0.3, 0.6923), (-0.6661, 0.6, 0.6923), (-0.8618, -0.6667, 0.8462), (-0.9447, -0.3333, 0.8462), (-0.9724, 2.98e-08, 0.8462), (-0.9447, 0.3333, 0.8462), (-0.8618, 0.6667, 0.8462), (0.7979, 0.8, 1.0), (0.7979, 0.4, 1.0), (0.7979, -3.353e-08, 1.0), (0.7979, -0.4, 1.0), (0.7979, -0.8, 1.0), (0.3979, 0.8, 1.0), (0.3979, 0.4, 1.0), (0.3979, -3.353e-08, 1.0), (0.3979, -0.4, 1.0), (0.3979, -0.8, 1.0), (-0.002101, 0.8, 1.0), (-0.002101, 0.4, 1.0), (-0.002101, -3.353e-08, 1.0), (-0.002101, -0.4, 1.0), (-0.002101, -0.8, 1.0), (-0.4021, 0.8, 1.0), (-0.4021, 0.4, 1.0), (-0.4021, -3.353e-08, 1.0), (-0.4021, -0.4, 1.0), (-0.4021, -0.8, 1.0), (-0.8021, 0.8, 1.0), (-0.8021, 0.4, 1.0), (-0.8021, -3.353e-08, 1.0), (-0.8021, -0.4, 1.0), (-0.8021, -0.8, 1.0), (-0.8049, 0.6667, -1.075), (-0.8049, 0.3333, -1.075), (-0.8049, -2.98e-08, -1.075), (-0.8049, -0.3333, -1.075), (-0.8049, -0.6667, -1.075), (-0.4715, 0.6667, -1.038), (-0.4715, 0.3333, -1.038), (-0.4715, -2.98e-08, -1.038), (-0.4715, -0.3333, -1.038), (-0.4715, -0.6667, -1.038), (-0.1382, 0.6667, -1.001), (-0.1382, 0.3333, -1.001), (-0.1382, -2.98e-08, -1.001), (-0.1382, -0.3333, -1.001), (-0.1382, -0.6667, -1.001), (0.1951, 0.6667, -0.9644), (0.1951, 0.3333, -0.9644), (0.1951, -2.98e-08, -0.9644), (0.1951, -0.3333, -0.9644), (0.1951, -0.6667, -0.9644), (0.5285, 0.6667, -0.9277), (0.5285, 0.3333, -0.9277), (0.5285, -2.98e-08, -0.9277), (0.5285, -0.3333, -0.9277), (0.5285, -0.6667, -0.9277)], [], [(335, 205, 3, 20), (195, 65, 7, 32), (275, 215, 5, 44), (135, 75, 1, 19), (385, 206, 4, 70), (360, 201, 1, 75), (66, 80, 8, 0), (80, 85, 9, 8), (85, 90, 10, 9), (90, 95, 11, 10), (95, 100, 12, 11), (100, 105, 13, 12), (105, 110, 14, 13), (110, 115, 15, 14), (115, 120, 16, 15), (120, 125, 17, 16), (125, 130, 18, 17), (130, 135, 19, 18), (206, 220, 55, 4), (220, 225, 54, 55), (225, 230, 53, 54), (230, 235, 52, 53), (235, 240, 51, 52), (240, 245, 50, 51), (245, 250, 49, 50), (250, 255, 48, 49), (255, 260, 47, 48), (260, 265, 46, 47), (265, 270, 45, 46), (270, 275, 44, 45), (56, 140, 43, 6), (140, 145, 42, 43), (145, 150, 41, 42), (150, 155, 40, 41), (155, 160, 39, 40), (160, 165, 38, 39), (165, 170, 37, 38), (170, 175, 36, 37), (175, 180, 35, 36), (180, 185, 34, 35), (185, 190, 33, 34), (190, 195, 32, 33), (196, 280, 31, 2), (280, 285, 30, 31), (285, 290, 29, 30), (290, 295, 28, 29), (295, 300, 27, 28), (300, 305, 26, 27), (305, 310, 25, 26), (310, 315, 24, 25), (315, 320, 23, 24), (320, 325, 22, 23), (325, 330, 21, 22), (330, 335, 20, 21), (21, 20, 191, 186), (186, 191, 192, 187), (187, 192, 193, 188), (188, 193, 194, 189), (189, 194, 195, 190), (22, 21, 186, 181), (181, 186, 187, 182), (182, 187, 188, 183), (183, 188, 189, 184), (184, 189, 190, 185), (23, 22, 181, 176), (176, 181, 182, 177), (177, 182, 183, 178), (178, 183, 184, 179), (179, 184, 185, 180), (24, 23, 176, 171), (171, 176, 177, 172), (172, 177, 178, 173), (173, 178, 179, 174), (174, 179, 180, 175), (25, 24, 171, 166), (166, 171, 172, 167), (167, 172, 173, 168), (168, 173, 174, 169), (169, 174, 175, 170), (26, 25, 166, 161), (161, 166, 167, 162), (162, 167, 168, 163), (163, 168, 169, 164), (164, 169, 170, 165), (27, 26, 161, 156), (156, 161, 162, 157), (157, 162, 163, 158), (158, 163, 164, 159), (159, 164, 165, 160), (28, 27, 156, 151), (151, 156, 157, 152), (152, 157, 158, 153), (153, 158, 159, 154), (154, 159, 160, 155), (29, 28, 151, 146), (146, 151, 152, 147), (147, 152, 153, 148), (148, 153, 154, 149), (149, 154, 155, 150), (30, 29, 146, 141), (141, 146, 147, 142), (142, 147, 148, 143), (143, 148, 149, 144), (144, 149, 150, 145), (31, 30, 141, 136), (136, 141, 142, 137), (137, 142, 143, 138), (138, 143, 144, 139), (139, 144, 145, 140), (2, 31, 136, 60), (60, 136, 137, 59), (59, 137, 138, 58), (58, 138, 139, 57), (57, 139, 140, 56), (45, 44, 131, 126), (126, 131, 132, 127), (127, 132, 133, 128), (128, 133, 134, 129), (129, 134, 135, 130), (46, 45, 126, 121), (121, 126, 127, 122), (122, 127, 128, 123), (123, 128, 129, 124), (124, 129, 130, 125), (47, 46, 121, 116), (116, 121, 122, 117), (117, 122, 123, 118), (118, 123, 124, 119), (119, 124, 125, 120), (48, 47, 116, 111), (111, 116, 117, 112), (112, 117, 118, 113), (113, 118, 119, 114), (114, 119, 120, 115), (49, 48, 111, 106), (106, 111, 112, 107), (107, 112, 113, 108), (108, 113, 114, 109), (109, 114, 115, 110), (50, 49, 106, 101), (101, 106, 107, 102), (102, 107, 108, 103), (103, 108, 109, 104), (104, 109, 110, 105), (51, 50, 101, 96), (96, 101, 102, 97), (97, 102, 103, 98), (98, 103, 104, 99), (99, 104, 105, 100), (52, 51, 96, 91), (91, 96, 97, 92), (92, 97, 98, 93), (93, 98, 99, 94), (94, 99, 100, 95), (53, 52, 91, 86), (86, 91, 92, 87), (87, 92, 93, 88), (88, 93, 94, 89), (89, 94, 95, 90), (54, 53, 86, 81), (81, 86, 87, 82), (82, 87, 88, 83), (83, 88, 89, 84), (84, 89, 90, 85), (55, 54, 81, 76), (76, 81, 82, 77), (77, 82, 83, 78), (78, 83, 84, 79), (79, 84, 85, 80), (4, 55, 76, 70), (70, 76, 77, 69), (69, 77, 78, 68), (68, 78, 79, 67), (67, 79, 80, 66), (215, 340, 71, 5), (340, 345, 72, 71), (345, 350, 73, 72), (350, 355, 74, 73), (355, 360, 75, 74), (200, 365, 66, 0), (365, 370, 67, 66), (370, 375, 68, 67), (375, 380, 69, 68), (380, 385, 70, 69), (44, 5, 71, 131), (131, 71, 72, 132), (132, 72, 73, 133), (133, 73, 74, 134), (134, 74, 75, 135), (20, 3, 61, 191), (191, 61, 62, 192), (192, 62, 63, 193), (193, 63, 64, 194), (194, 64, 65, 195), (57, 56, 381, 376), (376, 381, 382, 377), (377, 382, 383, 378), (378, 383, 384, 379), (379, 384, 385, 380), (58, 57, 376, 371), (371, 376, 377, 372), (372, 377, 378, 373), (373, 378, 379, 374), (374, 379, 380, 375), (59, 58, 371, 366), (366, 371, 372, 367), (367, 372, 373, 368), (368, 373, 374, 369), (369, 374, 375, 370), (60, 59, 366, 361), (361, 366, 367, 362), (362, 367, 368, 363), (363, 368, 369, 364), (364, 369, 370, 365), (2, 60, 361, 196), (196, 361, 362, 197), (197, 362, 363, 198), (198, 363, 364, 199), (199, 364, 365, 200), (62, 61, 356, 351), (351, 356, 357, 352), (352, 357, 358, 353), (353, 358, 359, 354), (354, 359, 360, 355), (63, 62, 351, 346), (346, 351, 352, 347), (347, 352, 353, 348), (348, 353, 354, 349), (349, 354, 355, 350), (64, 63, 346, 341), (341, 346, 347, 342), (342, 347, 348, 343), (343, 348, 349, 344), (344, 349, 350, 345), (65, 64, 341, 336), (336, 341, 342, 337), (337, 342, 343, 338), (338, 343, 344, 339), (339, 344, 345, 340), (7, 65, 336, 211), (211, 336, 337, 212), (212, 337, 338, 213), (213, 338, 339, 214), (214, 339, 340, 215), (18, 19, 331, 326), (326, 331, 332, 327), (327, 332, 333, 328), (328, 333, 334, 329), (329, 334, 335, 330), (17, 18, 326, 321), (321, 326, 327, 322), (322, 327, 328, 323), (323, 328, 329, 324), (324, 329, 330, 325), (16, 17, 321, 316), (316, 321, 322, 317), (317, 322, 323, 318), (318, 323, 324, 319), (319, 324, 325, 320), (15, 16, 316, 311), (311, 316, 317, 312), (312, 317, 318, 313), (313, 318, 319, 314), (314, 319, 320, 315), (14, 15, 311, 306), (306, 311, 312, 307), (307, 312, 313, 308), (308, 313, 314, 309), (309, 314, 315, 310), (13, 14, 306, 301), (301, 306, 307, 302), (302, 307, 308, 303), (303, 308, 309, 304), (304, 309, 310, 305), (12, 13, 301, 296), (296, 301, 302, 297), (297, 302, 303, 298), (298, 303, 304, 299), (299, 304, 305, 300), (11, 12, 296, 291), (291, 296, 297, 292), (292, 297, 298, 293), (293, 298, 299, 294), (294, 299, 300, 295), (10, 11, 291, 286), (286, 291, 292, 287), (287, 292, 293, 288), (288, 293, 294, 289), (289, 294, 295, 290), (9, 10, 286, 281), (281, 286, 287, 282), (282, 287, 288, 283), (283, 288, 289, 284), (284, 289, 290, 285), (8, 9, 281, 276), (276, 281, 282, 277), (277, 282, 283, 278), (278, 283, 284, 279), (279, 284, 285, 280), (0, 8, 276, 200), (200, 276, 277, 199), (199, 277, 278, 198), (198, 278, 279, 197), (197, 279, 280, 196), (33, 32, 271, 266), (266, 271, 272, 267), (267, 272, 273, 268), (268, 273, 274, 269), (269, 274, 275, 270), (34, 33, 266, 261), (261, 266, 267, 262), (262, 267, 268, 263), (263, 268, 269, 264), (264, 269, 270, 265), (35, 34, 261, 256), (256, 261, 262, 257), (257, 262, 263, 258), (258, 263, 264, 259), (259, 264, 265, 260), (36, 35, 256, 251), (251, 256, 257, 252), (252, 257, 258, 253), (253, 258, 259, 254), (254, 259, 260, 255), (37, 36, 251, 246), (246, 251, 252, 247), (247, 252, 253, 248), (248, 253, 254, 249), (249, 254, 255, 250), (38, 37, 246, 241), (241, 246, 247, 242), (242, 247, 248, 243), (243, 248, 249, 244), (244, 249, 250, 245), (39, 38, 241, 236), (236, 241, 242, 237), (237, 242, 243, 238), (238, 243, 244, 239), (239, 244, 245, 240), (40, 39, 236, 231), (231, 236, 237, 232), (232, 237, 238, 233), (233, 238, 239, 234), (234, 239, 240, 235), (41, 40, 231, 226), (226, 231, 232, 227), (227, 232, 233, 228), (228, 233, 234, 229), (229, 234, 235, 230), (42, 41, 226, 221), (221, 226, 227, 222), (222, 227, 228, 223), (223, 228, 229, 224), (224, 229, 230, 225), (43, 42, 221, 216), (216, 221, 222, 217), (217, 222, 223, 218), (218, 223, 224, 219), (219, 224, 225, 220), (6, 43, 216, 210), (210, 216, 217, 209), (209, 217, 218, 208), (208, 218, 219, 207), (207, 219, 220, 206), (61, 3, 205, 356), (356, 205, 204, 357), (357, 204, 203, 358), (358, 203, 202, 359), (359, 202, 201, 360), (56, 6, 210, 381), (381, 210, 209, 382), (382, 209, 208, 383), (383, 208, 207, 384), (384, 207, 206, 385), (32, 7, 211, 271), (271, 211, 212, 272), (272, 212, 213, 273), (273, 213, 214, 274), (274, 214, 215, 275), (19, 1, 201, 331), (331, 201, 202, 332), (332, 202, 203, 333), (333, 203, 204, 334), (334, 204, 205, 335)])
me_cube_001.polygons.foreach_set('use_smooth', [True] * 384)
me_cube_001.polygons.foreach_set('material_index', [1, 1, 1, 1, 1, 1, 1, 2, 0, 0, 0, 0, 0, 0, 0, 0, 0, 2, 1, 2, 0, 0, 0, 0, 0, 0, 0, 0, 0, 2, 1, 2, 0, 0, 0, 0, 0, 0, 0, 0, 0, 2, 1, 2, 0, 0, 0, 0, 0, 0, 0, 0, 0, 2, 2, 2, 2, 2, 2, 0, 0, 0, 0, 0, 0, 0, 0, 0, 0, 0, 0, 0, 0, 0, 0, 0, 0, 0, 0, 0, 0, 0, 0, 0, 0, 0, 0, 0, 0, 0, 0, 0, 0, 0, 0, 0, 0, 0, 0, 0, 0, 0, 0, 0, 2, 2, 2, 2, 2, 1, 1, 1, 1, 1, 2, 2, 2, 2, 2, 0, 0, 0, 0, 0, 0, 0, 0, 0, 0, 0, 0, 0, 0, 0, 0, 0, 0, 0, 0, 0, 0, 0, 0, 0, 0, 0, 0, 0, 0, 0, 0, 0, 0, 0, 0, 0, 0, 0, 0, 0, 0, 0, 0, 0, 2, 2, 2, 2, 2, 1, 1, 1, 1, 1, 1, 1, 1, 1, 1, 1, 1, 1, 1, 1, 1, 1, 1, 1, 1, 1, 1, 1, 1, 1, 1, 1, 1, 1, 1, 1, 1, 1, 1, 1, 1, 1, 1, 1, 1, 1, 1, 1, 1, 1, 1, 1, 1, 1, 1, 1, 1, 1, 1, 1, 1, 1, 1, 1, 1, 1, 1, 1, 1, 1, 1, 1, 1, 1, 1, 1, 1, 1, 1, 1, 2, 2, 2, 2, 2, 0, 0, 0, 0, 0, 0, 0, 0, 0, 0, 0, 0, 0, 0, 0, 0, 0, 0, 0, 0, 0, 0, 0, 0, 0, 0, 0, 0, 0, 0, 0, 0, 0, 0, 0, 0, 0, 0, 0, 0, 0, 0, 0, 0, 0, 2, 2, 2, 2, 2, 1, 1, 1, 1, 1, 2, 2, 2, 2, 2, 0, 0, 0, 0, 0, 0, 0, 0, 0, 0, 0, 0, 0, 0, 0, 0, 0, 0, 0, 0, 0, 0, 0, 0, 0, 0, 0, 0, 0, 0, 0, 0, 0, 0, 0, 0, 0, 0, 0, 0, 0, 0, 0, 0, 0, 2, 2, 2, 2, 2, 1, 1, 1, 1, 1, 1, 1, 1, 1, 1, 1, 1, 1, 1, 1, 1, 1, 1, 1, 1, 1, 1, 1, 1, 1])
_uv = me_cube_001.uv_layers.new(name='UVMap')
_uv.uv.foreach_set('vector', [0.6058, 0.2083, 0.625, 0.2083, 0.625, 0.25, 0.6058, 0.25, 0.6058, 0.4583, 0.625, 0.4583, 0.625, 0.5, 0.6058, 0.5, 0.6058, 0.7083, 0.625, 0.7083, 0.625, 0.75, 0.6058, 0.75, 0.6058, 0.9583, 0.625, 0.9583, 0.625, 1.0, 0.6058, 1.0, 0.3333, 0.7083, 0.375, 0.7083, 0.375, 0.75, 0.3333, 0.75, 0.8333, 0.7083, 0.875, 0.7083, 0.875, 0.75, 0.8333, 0.75, 0.375, 0.9583, 0.3942, 0.9583, 0.3942, 1.0, 0.375, 1.0, 0.3942, 0.9583, 0.4135, 0.9583, 0.4135, 1.0, 0.3942, 1.0, 0.4135, 0.9583, 0.4327, 0.9583, 0.4327, 1.0, 0.4135, 1.0, 0.4327, 0.9583, 0.4519, 0.9583, 0.4519, 1.0, 0.4327, 1.0, 0.4519, 0.9583, 0.4712, 0.9583, 0.4712, 1.0, 0.4519, 1.0, 0.4712, 0.9583, 0.4904, 0.9583, 0.4904, 1.0, 0.4712, 1.0, 0.4904, 0.9583, 0.5096, 0.9583, 0.5096, 1.0, 0.4904, 1.0, 0.5096, 0.9583, 0.5288, 0.9583, 0.5288, 1.0, 0.5096, 1.0, 0.5288, 0.9583, 0.5481, 0.9583, 0.5481, 1.0, 0.5288, 1.0, 0.5481, 0.9583, 0.5673, 0.9583, 0.5673, 1.0, 0.5481, 1.0, 0.5673, 0.9583, 0.5865, 0.9583, 0.5865, 1.0, 0.5673, 1.0, 0.5865, 0.9583, 0.6058, 0.9583, 0.6058, 1.0, 0.5865, 1.0, 0.375, 0.7083, 0.3942, 0.7083, 0.3942, 0.75, 0.375, 0.75, 0.3942, 0.7083, 0.4135, 0.7083, 0.4135, 0.75, 0.3942, 0.75, 0.4135, 0.7083, 0.4327, 0.7083, 0.4327, 0.75, 0.4135, 0.75, 0.4327, 0.7083, 0.4519, 0.7083, 0.4519, 0.75, 0.4327, 0.75, 0.4519, 0.7083, 0.4712, 0.7083, 0.4712, 0.75, 0.4519, 0.75, 0.4712, 0.7083, 0.4904, 0.7083, 0.4904, 0.75, 0.4712, 0.75, 0.4904, 0.7083, 0.5096, 0.7083, 0.5096, 0.75, 0.4904, 0.75, 0.5096, 0.7083, 0.5288, 0.7083, 0.5288, 0.75, 0.5096, 0.75, 0.5288, 0.7083, 0.5481, 0.7083, 0.5481, 0.75, 0.5288, 0.75, 0.5481, 0.7083, 0.5673, 0.7083, 0.5673, 0.75, 0.5481, 0.75, 0.5673, 0.7083, 0.5865, 0.7083, 0.5865, 0.75, 0.5673, 0.75, 0.5865, 0.7083, 0.6058, 0.7083, 0.6058, 0.75, 0.5865, 0.75, 0.375, 0.4583, 0.3942, 0.4583, 0.3942, 0.5, 0.375, 0.5, 0.3942, 0.4583, 0.4135, 0.4583, 0.4135, 0.5, 0.3942, 0.5, 0.4135, 0.4583, 0.4327, 0.4583, 0.4327, 0.5, 0.4135, 0.5, 0.4327, 0.4583, 0.4519, 0.4583, 0.4519, 0.5, 0.4327, 0.5, 0.4519, 0.4583, 0.4712, 0.4583, 0.4712, 0.5, 0.4519, 0.5, 0.4712, 0.4583, 0.4904, 0.4583, 0.4904, 0.5, 0.4712, 0.5, 0.4904, 0.4583, 0.5096, 0.4583, 0.5096, 0.5, 0.4904, 0.5, 0.5096, 0.4583, 0.5288, 0.4583, 0.5288, 0.5, 0.5096, 0.5, 0.5288, 0.4583, 0.5481, 0.4583, 0.5481, 0.5, 0.5288, 0.5, 0.5481, 0.4583, 0.5673, 0.4583, 0.5673, 0.5, 0.5481, 0.5, 0.5673, 0.4583, 0.5865, 0.4583, 0.5865, 0.5, 0.5673, 0.5, 0.5865, 0.4583, 0.6058, 0.4583, 0.6058, 0.5, 0.5865, 0.5, 0.375, 0.2083, 0.3942, 0.2083, 0.3942, 0.25, 0.375, 0.25, 0.3942, 0.2083, 0.4135, 0.2083, 0.4135, 0.25, 0.3942, 0.25, 0.4135, 0.2083, 0.4327, 0.2083, 0.4327, 0.25, 0.4135, 0.25, 0.4327, 0.2083, 0.4519, 0.2083, 0.4519, 0.25, 0.4327, 0.25, 0.4519, 0.2083, 0.4712, 0.2083, 0.4712, 0.25, 0.4519, 0.25, 0.4712, 0.2083, 0.4904, 0.2083, 0.4904, 0.25, 0.4712, 0.25, 0.4904, 0.2083, 0.5096, 0.2083, 0.5096, 0.25, 0.4904, 0.25, 0.5096, 0.2083, 0.5288, 0.2083, 0.5288, 0.25, 0.5096, 0.25, 0.5288, 0.2083, 0.5481, 0.2083, 0.5481, 0.25, 0.5288, 0.25, 0.5481, 0.2083, 0.5673, 0.2083, 0.5673, 0.25, 0.5481, 0.25, 0.5673, 0.2083, 0.5865, 0.2083, 0.5865, 0.25, 0.5673, 0.25, 0.5865, 0.2083, 0.6058, 0.2083, 0.6058, 0.25, 0.5865, 0.25, 0.5865, 0.25, 0.6058, 0.25, 0.6058, 0.2917, 0.5865, 0.2917, 0.5865, 0.2917, 0.6058, 0.2917, 0.6058, 0.3333, 0.5865, 0.3333, 0.5865, 0.3333, 0.6058, 0.3333, 0.6058, 0.375, 0.5865, 0.375, 0.5865, 0.375, 0.6058, 0.375, 0.6058, 0.4167, 0.5865, 0.4167, 0.5865, 0.4167, 0.6058, 0.4167, 0.6058, 0.4583, 0.5865, 0.4583, 0.5673, 0.25, 0.5865, 0.25, 0.5865, 0.2917, 0.5673, 0.2917, 0.5673, 0.2917, 0.5865, 0.2917, 0.5865, 0.3333, 0.5673, 0.3333, 0.5673, 0.3333, 0.5865, 0.3333, 0.5865, 0.375, 0.5673, 0.375, 0.5673, 0.375, 0.5865, 0.375, 0.5865, 0.4167, 0.5673, 0.4167, 0.5673, 0.4167, 0.5865, 0.4167, 0.5865, 0.4583, 0.5673, 0.4583, 0.5481, 0.25, 0.5673, 0.25, 0.5673, 0.2917, 0.5481, 0.2917, 0.5481, 0.2917, 0.5673, 0.2917, 0.5673, 0.3333, 0.5481, 0.3333, 0.5481, 0.3333, 0.5673, 0.3333, 0.5673, 0.375, 0.5481, 0.375, 0.5481, 0.375, 0.5673, 0.375, 0.5673, 0.4167, 0.5481, 0.4167, 0.5481, 0.4167, 0.5673, 0.4167, 0.5673, 0.4583, 0.5481, 0.4583, 0.5288, 0.25, 0.5481, 0.25, 0.5481, 0.2917, 0.5288, 0.2917, 0.5288, 0.2917, 0.5481, 0.2917, 0.5481, 0.3333, 0.5288, 0.3333, 0.5288, 0.3333, 0.5481, 0.3333, 0.5481, 0.375, 0.5288, 0.375, 0.5288, 0.375, 0.5481, 0.375, 0.5481, 0.4167, 0.5288, 0.4167, 0.5288, 0.4167, 0.5481, 0.4167, 0.5481, 0.4583, 0.5288, 0.4583, 0.5096, 0.25, 0.5288, 0.25, 0.5288, 0.2917, 0.5096, 0.2917, 0.5096, 0.2917, 0.5288, 0.2917, 0.5288, 0.3333, 0.5096, 0.3333, 0.5096, 0.3333, 0.5288, 0.3333, 0.5288, 0.375, 0.5096, 0.375, 0.5096, 0.375, 0.5288, 0.375, 0.5288, 0.4167, 0.5096, 0.4167, 0.5096, 0.4167, 0.5288, 0.4167, 0.5288, 0.4583, 0.5096, 0.4583, 0.4904, 0.25, 0.5096, 0.25, 0.5096, 0.2917, 0.4904, 0.2917, 0.4904, 0.2917, 0.5096, 0.2917, 0.5096, 0.3333, 0.4904, 0.3333, 0.4904, 0.3333, 0.5096, 0.3333, 0.5096, 0.375, 0.4904, 0.375, 0.4904, 0.375, 0.5096, 0.375, 0.5096, 0.4167, 0.4904, 0.4167, 0.4904, 0.4167, 0.5096, 0.4167, 0.5096, 0.4583, 0.4904, 0.4583, 0.4712, 0.25, 0.4904, 0.25, 0.4904, 0.2917, 0.4712, 0.2917, 0.4712, 0.2917, 0.4904, 0.2917, 0.4904, 0.3333, 0.4712, 0.3333, 0.4712, 0.3333, 0.4904, 0.3333, 0.4904, 0.375, 0.4712, 0.375, 0.4712, 0.375, 0.4904, 0.375, 0.4904, 0.4167, 0.4712, 0.4167, 0.4712, 0.4167, 0.4904, 0.4167, 0.4904, 0.4583, 0.4712, 0.4583, 0.4519, 0.25, 0.4712, 0.25, 0.4712, 0.2917, 0.4519, 0.2917, 0.4519, 0.2917, 0.4712, 0.2917, 0.4712, 0.3333, 0.4519, 0.3333, 0.4519, 0.3333, 0.4712, 0.3333, 0.4712, 0.375, 0.4519, 0.375, 0.4519, 0.375, 0.4712, 0.375, 0.4712, 0.4167, 0.4519, 0.4167, 0.4519, 0.4167, 0.4712, 0.4167, 0.4712, 0.4583, 0.4519, 0.4583, 0.4327, 0.25, 0.4519, 0.25, 0.4519, 0.2917, 0.4327, 0.2917, 0.4327, 0.2917, 0.4519, 0.2917, 0.4519, 0.3333, 0.4327, 0.3333, 0.4327, 0.3333, 0.4519, 0.3333, 0.4519, 0.375, 0.4327, 0.375, 0.4327, 0.375, 0.4519, 0.375, 0.4519, 0.4167, 0.4327, 0.4167, 0.4327, 0.4167, 0.4519, 0.4167, 0.4519, 0.4583, 0.4327, 0.4583, 0.4135, 0.25, 0.4327, 0.25, 0.4327, 0.2917, 0.4135, 0.2917, 0.4135, 0.2917, 0.4327, 0.2917, 0.4327, 0.3333, 0.4135, 0.3333, 0.4135, 0.3333, 0.4327, 0.3333, 0.4327, 0.375, 0.4135, 0.375, 0.4135, 0.375, 0.4327, 0.375, 0.4327, 0.4167, 0.4135, 0.4167, 0.4135, 0.4167, 0.4327, 0.4167, 0.4327, 0.4583, 0.4135, 0.4583, 0.3942, 0.25, 0.4135, 0.25, 0.4135, 0.2917, 0.3942, 0.2917, 0.3942, 0.2917, 0.4135, 0.2917, 0.4135, 0.3333, 0.3942, 0.3333, 0.3942, 0.3333, 0.4135, 0.3333, 0.4135, 0.375, 0.3942, 0.375, 0.3942, 0.375, 0.4135, 0.375, 0.4135, 0.4167, 0.3942, 0.4167, 0.3942, 0.4167, 0.4135, 0.4167, 0.4135, 0.4583, 0.3942, 0.4583, 0.375, 0.25, 0.3942, 0.25, 0.3942, 0.2917, 0.375, 0.2917, 0.375, 0.2917, 0.3942, 0.2917, 0.3942, 0.3333, 0.375, 0.3333, 0.375, 0.3333, 0.3942, 0.3333, 0.3942, 0.375, 0.375, 0.375, 0.375, 0.375, 0.3942, 0.375, 0.3942, 0.4167, 0.375, 0.4167, 0.375, 0.4167, 0.3942, 0.4167, 0.3942, 0.4583, 0.375, 0.4583, 0.5865, 0.75, 0.6058, 0.75, 0.6058, 0.7917, 0.5865, 0.7917, 0.5865, 0.7917, 0.6058, 0.7917, 0.6058, 0.8333, 0.5865, 0.8333, 0.5865, 0.8333, 0.6058, 0.8333, 0.6058, 0.875, 0.5865, 0.875, 0.5865, 0.875, 0.6058, 0.875, 0.6058, 0.9167, 0.5865, 0.9167, 0.5865, 0.9167, 0.6058, 0.9167, 0.6058, 0.9583, 0.5865, 0.9583, 0.5673, 0.75, 0.5865, 0.75, 0.5865, 0.7917, 0.5673, 0.7917, 0.5673, 0.7917, 0.5865, 0.7917, 0.5865, 0.8333, 0.5673, 0.8333, 0.5673, 0.8333, 0.5865, 0.8333, 0.5865, 0.875, 0.5673, 0.875, 0.5673, 0.875, 0.5865, 0.875, 0.5865, 0.9167, 0.5673, 0.9167, 0.5673, 0.9167, 0.5865, 0.9167, 0.5865, 0.9583, 0.5673, 0.9583, 0.5481, 0.75, 0.5673, 0.75, 0.5673, 0.7917, 0.5481, 0.7917, 0.5481, 0.7917, 0.5673, 0.7917, 0.5673, 0.8333, 0.5481, 0.8333, 0.5481, 0.8333, 0.5673, 0.8333, 0.5673, 0.875, 0.5481, 0.875, 0.5481, 0.875, 0.5673, 0.875, 0.5673, 0.9167, 0.5481, 0.9167, 0.5481, 0.9167, 0.5673, 0.9167, 0.5673, 0.9583, 0.5481, 0.9583, 0.5288, 0.75, 0.5481, 0.75, 0.5481, 0.7917, 0.5288, 0.7917, 0.5288, 0.7917, 0.5481, 0.7917, 0.5481, 0.8333, 0.5288, 0.8333, 0.5288, 0.8333, 0.5481, 0.8333, 0.5481, 0.875, 0.5288, 0.875, 0.5288, 0.875, 0.5481, 0.875, 0.5481, 0.9167, 0.5288, 0.9167, 0.5288, 0.9167, 0.5481, 0.9167, 0.5481, 0.9583, 0.5288, 0.9583, 0.5096, 0.75, 0.5288, 0.75, 0.5288, 0.7917, 0.5096, 0.7917, 0.5096, 0.7917, 0.5288, 0.7917, 0.5288, 0.8333, 0.5096, 0.8333, 0.5096, 0.8333, 0.5288, 0.8333, 0.5288, 0.875, 0.5096, 0.875, 0.5096, 0.875, 0.5288, 0.875, 0.5288, 0.9167, 0.5096, 0.9167, 0.5096, 0.9167, 0.5288, 0.9167, 0.5288, 0.9583, 0.5096, 0.9583, 0.4904, 0.75, 0.5096, 0.75, 0.5096, 0.7917, 0.4904, 0.7917, 0.4904, 0.7917, 0.5096, 0.7917, 0.5096, 0.8333, 0.4904, 0.8333, 0.4904, 0.8333, 0.5096, 0.8333, 0.5096, 0.875, 0.4904, 0.875, 0.4904, 0.875, 0.5096, 0.875, 0.5096, 0.9167, 0.4904, 0.9167, 0.4904, 0.9167, 0.5096, 0.9167, 0.5096, 0.9583, 0.4904, 0.9583, 0.4712, 0.75, 0.4904, 0.75, 0.4904, 0.7917, 0.4712, 0.7917, 0.4712, 0.7917, 0.4904, 0.7917, 0.4904, 0.8333, 0.4712, 0.8333, 0.4712, 0.8333, 0.4904, 0.8333, 0.4904, 0.875, 0.4712, 0.875, 0.4712, 0.875, 0.4904, 0.875, 0.4904, 0.9167, 0.4712, 0.9167, 0.4712, 0.9167, 0.4904, 0.9167, 0.4904, 0.9583, 0.4712, 0.9583, 0.4519, 0.75, 0.4712, 0.75, 0.4712, 0.7917, 0.4519, 0.7917, 0.4519, 0.7917, 0.4712, 0.7917, 0.4712, 0.8333, 0.4519, 0.8333, 0.4519, 0.8333, 0.4712, 0.8333, 0.4712, 0.875, 0.4519, 0.875, 0.4519, 0.875, 0.4712, 0.875, 0.4712, 0.9167, 0.4519, 0.9167, 0.4519, 0.9167, 0.4712, 0.9167, 0.4712, 0.9583, 0.4519, 0.9583, 0.4327, 0.75, 0.4519, 0.75, 0.4519, 0.7917, 0.4327, 0.7917, 0.4327, 0.7917, 0.4519, 0.7917, 0.4519, 0.8333, 0.4327, 0.8333, 0.4327, 0.8333, 0.4519, 0.8333, 0.4519, 0.875, 0.4327, 0.875, 0.4327, 0.875, 0.4519, 0.875, 0.4519, 0.9167, 0.4327, 0.9167, 0.4327, 0.9167, 0.4519, 0.9167, 0.4519, 0.9583, 0.4327, 0.9583, 0.4135, 0.75, 0.4327, 0.75, 0.4327, 0.7917, 0.4135, 0.7917, 0.4135, 0.7917, 0.4327, 0.7917, 0.4327, 0.8333, 0.4135, 0.8333, 0.4135, 0.8333, 0.4327, 0.8333, 0.4327, 0.875, 0.4135, 0.875, 0.4135, 0.875, 0.4327, 0.875, 0.4327, 0.9167, 0.4135, 0.9167, 0.4135, 0.9167, 0.4327, 0.9167, 0.4327, 0.9583, 0.4135, 0.9583, 0.3942, 0.75, 0.4135, 0.75, 0.4135, 0.7917, 0.3942, 0.7917, 0.3942, 0.7917, 0.4135, 0.7917, 0.4135, 0.8333, 0.3942, 0.8333, 0.3942, 0.8333, 0.4135, 0.8333, 0.4135, 0.875, 0.3942, 0.875, 0.3942, 0.875, 0.4135, 0.875, 0.4135, 0.9167, 0.3942, 0.9167, 0.3942, 0.9167, 0.4135, 0.9167, 0.4135, 0.9583, 0.3942, 0.9583, 0.375, 0.75, 0.3942, 0.75, 0.3942, 0.7917, 0.375, 0.7917, 0.375, 0.7917, 0.3942, 0.7917, 0.3942, 0.8333, 0.375, 0.8333, 0.375, 0.8333, 0.3942, 0.8333, 0.3942, 0.875, 0.375, 0.875, 0.375, 0.875, 0.3942, 0.875, 0.3942, 0.9167, 0.375, 0.9167, 0.375, 0.9167, 0.3942, 0.9167, 0.3942, 0.9583, 0.375, 0.9583, 0.625, 0.7083, 0.6667, 0.7083, 0.6667, 0.75, 0.625, 0.75, 0.6667, 0.7083, 0.7083, 0.7083, 0.7083, 0.75, 0.6667, 0.75, 0.7083, 0.7083, 0.75, 0.7083, 0.75, 0.75, 0.7083, 0.75, 0.75, 0.7083, 0.7917, 0.7083, 0.7917, 0.75, 0.75, 0.75, 0.7917, 0.7083, 0.8333, 0.7083, 0.8333, 0.75, 0.7917, 0.75, 0.125, 0.7083, 0.1667, 0.7083, 0.1667, 0.75, 0.125, 0.75, 0.1667, 0.7083, 0.2083, 0.7083, 0.2083, 0.75, 0.1667, 0.75, 0.2083, 0.7083, 0.25, 0.7083, 0.25, 0.75, 0.2083, 0.75, 0.25, 0.7083, 0.2917, 0.7083, 0.2917, 0.75, 0.25, 0.75, 0.2917, 0.7083, 0.3333, 0.7083, 0.3333, 0.75, 0.2917, 0.75, 0.6058, 0.75, 0.625, 0.75, 0.625, 0.7917, 0.6058, 0.7917, 0.6058, 0.7917, 0.625, 0.7917, 0.625, 0.8333, 0.6058, 0.8333, 0.6058, 0.8333, 0.625, 0.8333, 0.625, 0.875, 0.6058, 0.875, 0.6058, 0.875, 0.625, 0.875, 0.625, 0.9167, 0.6058, 0.9167, 0.6058, 0.9167, 0.625, 0.9167, 0.625, 0.9583, 0.6058, 0.9583, 0.6058, 0.25, 0.625, 0.25, 0.625, 0.2917, 0.6058, 0.2917, 0.6058, 0.2917, 0.625, 0.2917, 0.625, 0.3333, 0.6058, 0.3333, 0.6058, 0.3333, 0.625, 0.3333, 0.625, 0.375, 0.6058, 0.375, 0.6058, 0.375, 0.625, 0.375, 0.625, 0.4167, 0.6058, 0.4167, 0.6058, 0.4167, 0.625, 0.4167, 0.625, 0.4583, 0.6058, 0.4583, 0.2917, 0.5, 0.3333, 0.5, 0.3333, 0.5417, 0.2917, 0.5417, 0.2917, 0.5417, 0.3333, 0.5417, 0.3333, 0.5833, 0.2917, 0.5833, 0.2917, 0.5833, 0.3333, 0.5833, 0.3333, 0.625, 0.2917, 0.625, 0.2917, 0.625, 0.3333, 0.625, 0.3333, 0.6667, 0.2917, 0.6667, 0.2917, 0.6667, 0.3333, 0.6667, 0.3333, 0.7083, 0.2917, 0.7083, 0.25, 0.5, 0.2917, 0.5, 0.2917, 0.5417, 0.25, 0.5417, 0.25, 0.5417, 0.2917, 0.5417, 0.2917, 0.5833, 0.25, 0.5833, 0.25, 0.5833, 0.2917, 0.5833, 0.2917, 0.625, 0.25, 0.625, 0.25, 0.625, 0.2917, 0.625, 0.2917, 0.6667, 0.25, 0.6667, 0.25, 0.6667, 0.2917, 0.6667, 0.2917, 0.7083, 0.25, 0.7083, 0.2083, 0.5, 0.25, 0.5, 0.25, 0.5417, 0.2083, 0.5417, 0.2083, 0.5417, 0.25, 0.5417, 0.25, 0.5833, 0.2083, 0.5833, 0.2083, 0.5833, 0.25, 0.5833, 0.25, 0.625, 0.2083, 0.625, 0.2083, 0.625, 0.25, 0.625, 0.25, 0.6667, 0.2083, 0.6667, 0.2083, 0.6667, 0.25, 0.6667, 0.25, 0.7083, 0.2083, 0.7083, 0.1667, 0.5, 0.2083, 0.5, 0.2083, 0.5417, 0.1667, 0.5417, 0.1667, 0.5417, 0.2083, 0.5417, 0.2083, 0.5833, 0.1667, 0.5833, 0.1667, 0.5833, 0.2083, 0.5833, 0.2083, 0.625, 0.1667, 0.625, 0.1667, 0.625, 0.2083, 0.625, 0.2083, 0.6667, 0.1667, 0.6667, 0.1667, 0.6667, 0.2083, 0.6667, 0.2083, 0.7083, 0.1667, 0.7083, 0.125, 0.5, 0.1667, 0.5, 0.1667, 0.5417, 0.125, 0.5417, 0.125, 0.5417, 0.1667, 0.5417, 0.1667, 0.5833, 0.125, 0.5833, 0.125, 0.5833, 0.1667, 0.5833, 0.1667, 0.625, 0.125, 0.625, 0.125, 0.625, 0.1667, 0.625, 0.1667, 0.6667, 0.125, 0.6667, 0.125, 0.6667, 0.1667, 0.6667, 0.1667, 0.7083, 0.125, 0.7083, 0.7917, 0.5, 0.8333, 0.5, 0.8333, 0.5417, 0.7917, 0.5417, 0.7917, 0.5417, 0.8333, 0.5417, 0.8333, 0.5833, 0.7917, 0.5833, 0.7917, 0.5833, 0.8333, 0.5833, 0.8333, 0.625, 0.7917, 0.625, 0.7917, 0.625, 0.8333, 0.625, 0.8333, 0.6667, 0.7917, 0.6667, 0.7917, 0.6667, 0.8333, 0.6667, 0.8333, 0.7083, 0.7917, 0.7083, 0.75, 0.5, 0.7917, 0.5, 0.7917, 0.5417, 0.75, 0.5417, 0.75, 0.5417, 0.7917, 0.5417, 0.7917, 0.5833, 0.75, 0.5833, 0.75, 0.5833, 0.7917, 0.5833, 0.7917, 0.625, 0.75, 0.625, 0.75, 0.625, 0.7917, 0.625, 0.7917, 0.6667, 0.75, 0.6667, 0.75, 0.6667, 0.7917, 0.6667, 0.7917, 0.7083, 0.75, 0.7083, 0.7083, 0.5, 0.75, 0.5, 0.75, 0.5417, 0.7083, 0.5417, 0.7083, 0.5417, 0.75, 0.5417, 0.75, 0.5833, 0.7083, 0.5833, 0.7083, 0.5833, 0.75, 0.5833, 0.75, 0.625, 0.7083, 0.625, 0.7083, 0.625, 0.75, 0.625, 0.75, 0.6667, 0.7083, 0.6667, 0.7083, 0.6667, 0.75, 0.6667, 0.75, 0.7083, 0.7083, 0.7083, 0.6667, 0.5, 0.7083, 0.5, 0.7083, 0.5417, 0.6667, 0.5417, 0.6667, 0.5417, 0.7083, 0.5417, 0.7083, 0.5833, 0.6667, 0.5833, 0.6667, 0.5833, 0.7083, 0.5833, 0.7083, 0.625, 0.6667, 0.625, 0.6667, 0.625, 0.7083, 0.625, 0.7083, 0.6667, 0.6667, 0.6667, 0.6667, 0.6667, 0.7083, 0.6667, 0.7083, 0.7083, 0.6667, 0.7083, 0.625, 0.5, 0.6667, 0.5, 0.6667, 0.5417, 0.625, 0.5417, 0.625, 0.5417, 0.6667, 0.5417, 0.6667, 0.5833, 0.625, 0.5833, 0.625, 0.5833, 0.6667, 0.5833, 0.6667, 0.625, 0.625, 0.625, 0.625, 0.625, 0.6667, 0.625, 0.6667, 0.6667, 0.625, 0.6667, 0.625, 0.6667, 0.6667, 0.6667, 0.6667, 0.7083, 0.625, 0.7083, 0.5865, 0.0, 0.6058, 0.0, 0.6058, 0.04167, 0.5865, 0.04167, 0.5865, 0.04167, 0.6058, 0.04167, 0.6058, 0.08333, 0.5865, 0.08333, 0.5865, 0.08333, 0.6058, 0.08333, 0.6058, 0.125, 0.5865, 0.125, 0.5865, 0.125, 0.6058, 0.125, 0.6058, 0.1667, 0.5865, 0.1667, 0.5865, 0.1667, 0.6058, 0.1667, 0.6058, 0.2083, 0.5865, 0.2083, 0.5673, 0.0, 0.5865, 0.0, 0.5865, 0.04167, 0.5673, 0.04167, 0.5673, 0.04167, 0.5865, 0.04167, 0.5865, 0.08333, 0.5673, 0.08333, 0.5673, 0.08333, 0.5865, 0.08333, 0.5865, 0.125, 0.5673, 0.125, 0.5673, 0.125, 0.5865, 0.125, 0.5865, 0.1667, 0.5673, 0.1667, 0.5673, 0.1667, 0.5865, 0.1667, 0.5865, 0.2083, 0.5673, 0.2083, 0.5481, 0.0, 0.5673, 0.0, 0.5673, 0.04167, 0.5481, 0.04167, 0.5481, 0.04167, 0.5673, 0.04167, 0.5673, 0.08333, 0.5481, 0.08333, 0.5481, 0.08333, 0.5673, 0.08333, 0.5673, 0.125, 0.5481, 0.125, 0.5481, 0.125, 0.5673, 0.125, 0.5673, 0.1667, 0.5481, 0.1667, 0.5481, 0.1667, 0.5673, 0.1667, 0.5673, 0.2083, 0.5481, 0.2083, 0.5288, 0.0, 0.5481, 0.0, 0.5481, 0.04167, 0.5288, 0.04167, 0.5288, 0.04167, 0.5481, 0.04167, 0.5481, 0.08333, 0.5288, 0.08333, 0.5288, 0.08333, 0.5481, 0.08333, 0.5481, 0.125, 0.5288, 0.125, 0.5288, 0.125, 0.5481, 0.125, 0.5481, 0.1667, 0.5288, 0.1667, 0.5288, 0.1667, 0.5481, 0.1667, 0.5481, 0.2083, 0.5288, 0.2083, 0.5096, 0.0, 0.5288, 0.0, 0.5288, 0.04167, 0.5096, 0.04167, 0.5096, 0.04167, 0.5288, 0.04167, 0.5288, 0.08333, 0.5096, 0.08333, 0.5096, 0.08333, 0.5288, 0.08333, 0.5288, 0.125, 0.5096, 0.125, 0.5096, 0.125, 0.5288, 0.125, 0.5288, 0.1667, 0.5096, 0.1667, 0.5096, 0.1667, 0.5288, 0.1667, 0.5288, 0.2083, 0.5096, 0.2083, 0.4904, 0.0, 0.5096, 0.0, 0.5096, 0.04167, 0.4904, 0.04167, 0.4904, 0.04167, 0.5096, 0.04167, 0.5096, 0.08333, 0.4904, 0.08333, 0.4904, 0.08333, 0.5096, 0.08333, 0.5096, 0.125, 0.4904, 0.125, 0.4904, 0.125, 0.5096, 0.125, 0.5096, 0.1667, 0.4904, 0.1667, 0.4904, 0.1667, 0.5096, 0.1667, 0.5096, 0.2083, 0.4904, 0.2083, 0.4712, 0.0, 0.4904, 0.0, 0.4904, 0.04167, 0.4712, 0.04167, 0.4712, 0.04167, 0.4904, 0.04167, 0.4904, 0.08333, 0.4712, 0.08333, 0.4712, 0.08333, 0.4904, 0.08333, 0.4904, 0.125, 0.4712, 0.125, 0.4712, 0.125, 0.4904, 0.125, 0.4904, 0.1667, 0.4712, 0.1667, 0.4712, 0.1667, 0.4904, 0.1667, 0.4904, 0.2083, 0.4712, 0.2083, 0.4519, 0.0, 0.4712, 0.0, 0.4712, 0.04167, 0.4519, 0.04167, 0.4519, 0.04167, 0.4712, 0.04167, 0.4712, 0.08333, 0.4519, 0.08333, 0.4519, 0.08333, 0.4712, 0.08333, 0.4712, 0.125, 0.4519, 0.125, 0.4519, 0.125, 0.4712, 0.125, 0.4712, 0.1667, 0.4519, 0.1667, 0.4519, 0.1667, 0.4712, 0.1667, 0.4712, 0.2083, 0.4519, 0.2083, 0.4327, 0.0, 0.4519, 0.0, 0.4519, 0.04167, 0.4327, 0.04167, 0.4327, 0.04167, 0.4519, 0.04167, 0.4519, 0.08333, 0.4327, 0.08333, 0.4327, 0.08333, 0.4519, 0.08333, 0.4519, 0.125, 0.4327, 0.125, 0.4327, 0.125, 0.4519, 0.125, 0.4519, 0.1667, 0.4327, 0.1667, 0.4327, 0.1667, 0.4519, 0.1667, 0.4519, 0.2083, 0.4327, 0.2083, 0.4135, 0.0, 0.4327, 0.0, 0.4327, 0.04167, 0.4135, 0.04167, 0.4135, 0.04167, 0.4327, 0.04167, 0.4327, 0.08333, 0.4135, 0.08333, 0.4135, 0.08333, 0.4327, 0.08333, 0.4327, 0.125, 0.4135, 0.125, 0.4135, 0.125, 0.4327, 0.125, 0.4327, 0.1667, 0.4135, 0.1667, 0.4135, 0.1667, 0.4327, 0.1667, 0.4327, 0.2083, 0.4135, 0.2083, 0.3942, 0.0, 0.4135, 0.0, 0.4135, 0.04167, 0.3942, 0.04167, 0.3942, 0.04167, 0.4135, 0.04167, 0.4135, 0.08333, 0.3942, 0.08333, 0.3942, 0.08333, 0.4135, 0.08333, 0.4135, 0.125, 0.3942, 0.125, 0.3942, 0.125, 0.4135, 0.125, 0.4135, 0.1667, 0.3942, 0.1667, 0.3942, 0.1667, 0.4135, 0.1667, 0.4135, 0.2083, 0.3942, 0.2083, 0.375, 0.0, 0.3942, 0.0, 0.3942, 0.04167, 0.375, 0.04167, 0.375, 0.04167, 0.3942, 0.04167, 0.3942, 0.08333, 0.375, 0.08333, 0.375, 0.08333, 0.3942, 0.08333, 0.3942, 0.125, 0.375, 0.125, 0.375, 0.125, 0.3942, 0.125, 0.3942, 0.1667, 0.375, 0.1667, 0.375, 0.1667, 0.3942, 0.1667, 0.3942, 0.2083, 0.375, 0.2083, 0.5865, 0.5, 0.6058, 0.5, 0.6058, 0.5417, 0.5865, 0.5417, 0.5865, 0.5417, 0.6058, 0.5417, 0.6058, 0.5833, 0.5865, 0.5833, 0.5865, 0.5833, 0.6058, 0.5833, 0.6058, 0.625, 0.5865, 0.625, 0.5865, 0.625, 0.6058, 0.625, 0.6058, 0.6667, 0.5865, 0.6667, 0.5865, 0.6667, 0.6058, 0.6667, 0.6058, 0.7083, 0.5865, 0.7083, 0.5673, 0.5, 0.5865, 0.5, 0.5865, 0.5417, 0.5673, 0.5417, 0.5673, 0.5417, 0.5865, 0.5417, 0.5865, 0.5833, 0.5673, 0.5833, 0.5673, 0.5833, 0.5865, 0.5833, 0.5865, 0.625, 0.5673, 0.625, 0.5673, 0.625, 0.5865, 0.625, 0.5865, 0.6667, 0.5673, 0.6667, 0.5673, 0.6667, 0.5865, 0.6667, 0.5865, 0.7083, 0.5673, 0.7083, 0.5481, 0.5, 0.5673, 0.5, 0.5673, 0.5417, 0.5481, 0.5417, 0.5481, 0.5417, 0.5673, 0.5417, 0.5673, 0.5833, 0.5481, 0.5833, 0.5481, 0.5833, 0.5673, 0.5833, 0.5673, 0.625, 0.5481, 0.625, 0.5481, 0.625, 0.5673, 0.625, 0.5673, 0.6667, 0.5481, 0.6667, 0.5481, 0.6667, 0.5673, 0.6667, 0.5673, 0.7083, 0.5481, 0.7083, 0.5288, 0.5, 0.5481, 0.5, 0.5481, 0.5417, 0.5288, 0.5417, 0.5288, 0.5417, 0.5481, 0.5417, 0.5481, 0.5833, 0.5288, 0.5833, 0.5288, 0.5833, 0.5481, 0.5833, 0.5481, 0.625, 0.5288, 0.625, 0.5288, 0.625, 0.5481, 0.625, 0.5481, 0.6667, 0.5288, 0.6667, 0.5288, 0.6667, 0.5481, 0.6667, 0.5481, 0.7083, 0.5288, 0.7083, 0.5096, 0.5, 0.5288, 0.5, 0.5288, 0.5417, 0.5096, 0.5417, 0.5096, 0.5417, 0.5288, 0.5417, 0.5288, 0.5833, 0.5096, 0.5833, 0.5096, 0.5833, 0.5288, 0.5833, 0.5288, 0.625, 0.5096, 0.625, 0.5096, 0.625, 0.5288, 0.625, 0.5288, 0.6667, 0.5096, 0.6667, 0.5096, 0.6667, 0.5288, 0.6667, 0.5288, 0.7083, 0.5096, 0.7083, 0.4904, 0.5, 0.5096, 0.5, 0.5096, 0.5417, 0.4904, 0.5417, 0.4904, 0.5417, 0.5096, 0.5417, 0.5096, 0.5833, 0.4904, 0.5833, 0.4904, 0.5833, 0.5096, 0.5833, 0.5096, 0.625, 0.4904, 0.625, 0.4904, 0.625, 0.5096, 0.625, 0.5096, 0.6667, 0.4904, 0.6667, 0.4904, 0.6667, 0.5096, 0.6667, 0.5096, 0.7083, 0.4904, 0.7083, 0.4712, 0.5, 0.4904, 0.5, 0.4904, 0.5417, 0.4712, 0.5417, 0.4712, 0.5417, 0.4904, 0.5417, 0.4904, 0.5833, 0.4712, 0.5833, 0.4712, 0.5833, 0.4904, 0.5833, 0.4904, 0.625, 0.4712, 0.625, 0.4712, 0.625, 0.4904, 0.625, 0.4904, 0.6667, 0.4712, 0.6667, 0.4712, 0.6667, 0.4904, 0.6667, 0.4904, 0.7083, 0.4712, 0.7083, 0.4519, 0.5, 0.4712, 0.5, 0.4712, 0.5417, 0.4519, 0.5417, 0.4519, 0.5417, 0.4712, 0.5417, 0.4712, 0.5833, 0.4519, 0.5833, 0.4519, 0.5833, 0.4712, 0.5833, 0.4712, 0.625, 0.4519, 0.625, 0.4519, 0.625, 0.4712, 0.625, 0.4712, 0.6667, 0.4519, 0.6667, 0.4519, 0.6667, 0.4712, 0.6667, 0.4712, 0.7083, 0.4519, 0.7083, 0.4327, 0.5, 0.4519, 0.5, 0.4519, 0.5417, 0.4327, 0.5417, 0.4327, 0.5417, 0.4519, 0.5417, 0.4519, 0.5833, 0.4327, 0.5833, 0.4327, 0.5833, 0.4519, 0.5833, 0.4519, 0.625, 0.4327, 0.625, 0.4327, 0.625, 0.4519, 0.625, 0.4519, 0.6667, 0.4327, 0.6667, 0.4327, 0.6667, 0.4519, 0.6667, 0.4519, 0.7083, 0.4327, 0.7083, 0.4135, 0.5, 0.4327, 0.5, 0.4327, 0.5417, 0.4135, 0.5417, 0.4135, 0.5417, 0.4327, 0.5417, 0.4327, 0.5833, 0.4135, 0.5833, 0.4135, 0.5833, 0.4327, 0.5833, 0.4327, 0.625, 0.4135, 0.625, 0.4135, 0.625, 0.4327, 0.625, 0.4327, 0.6667, 0.4135, 0.6667, 0.4135, 0.6667, 0.4327, 0.6667, 0.4327, 0.7083, 0.4135, 0.7083, 0.3942, 0.5, 0.4135, 0.5, 0.4135, 0.5417, 0.3942, 0.5417, 0.3942, 0.5417, 0.4135, 0.5417, 0.4135, 0.5833, 0.3942, 0.5833, 0.3942, 0.5833, 0.4135, 0.5833, 0.4135, 0.625, 0.3942, 0.625, 0.3942, 0.625, 0.4135, 0.625, 0.4135, 0.6667, 0.3942, 0.6667, 0.3942, 0.6667, 0.4135, 0.6667, 0.4135, 0.7083, 0.3942, 0.7083, 0.375, 0.5, 0.3942, 0.5, 0.3942, 0.5417, 0.375, 0.5417, 0.375, 0.5417, 0.3942, 0.5417, 0.3942, 0.5833, 0.375, 0.5833, 0.375, 0.5833, 0.3942, 0.5833, 0.3942, 0.625, 0.375, 0.625, 0.375, 0.625, 0.3942, 0.625, 0.3942, 0.6667, 0.375, 0.6667, 0.375, 0.6667, 0.3942, 0.6667, 0.3942, 0.7083, 0.375, 0.7083, 0.8333, 0.5, 0.875, 0.5, 0.875, 0.5417, 0.8333, 0.5417, 0.8333, 0.5417, 0.875, 0.5417, 0.875, 0.5833, 0.8333, 0.5833, 0.8333, 0.5833, 0.875, 0.5833, 0.875, 0.625, 0.8333, 0.625, 0.8333, 0.625, 0.875, 0.625, 0.875, 0.6667, 0.8333, 0.6667, 0.8333, 0.6667, 0.875, 0.6667, 0.875, 0.7083, 0.8333, 0.7083, 0.3333, 0.5, 0.375, 0.5, 0.375, 0.5417, 0.3333, 0.5417, 0.3333, 0.5417, 0.375, 0.5417, 0.375, 0.5833, 0.3333, 0.5833, 0.3333, 0.5833, 0.375, 0.5833, 0.375, 0.625, 0.3333, 0.625, 0.3333, 0.625, 0.375, 0.625, 0.375, 0.6667, 0.3333, 0.6667, 0.3333, 0.6667, 0.375, 0.6667, 0.375, 0.7083, 0.3333, 0.7083, 0.6058, 0.5, 0.625, 0.5, 0.625, 0.5417, 0.6058, 0.5417, 0.6058, 0.5417, 0.625, 0.5417, 0.625, 0.5833, 0.6058, 0.5833, 0.6058, 0.5833, 0.625, 0.5833, 0.625, 0.625, 0.6058, 0.625, 0.6058, 0.625, 0.625, 0.625, 0.625, 0.6667, 0.6058, 0.6667, 0.6058, 0.6667, 0.625, 0.6667, 0.625, 0.7083, 0.6058, 0.7083, 0.6058, 0.0, 0.625, 0.0, 0.625, 0.04167, 0.6058, 0.04167, 0.6058, 0.04167, 0.625, 0.04167, 0.625, 0.08333, 0.6058, 0.08333, 0.6058, 0.08333, 0.625, 0.08333, 0.625, 0.125, 0.6058, 0.125, 0.6058, 0.125, 0.625, 0.125, 0.625, 0.1667, 0.6058, 0.1667, 0.6058, 0.1667, 0.625, 0.1667, 0.625, 0.2083, 0.6058, 0.2083])
me_cube_001.materials.append(mat_material_001)
me_cube_001.materials.append(mat_material_002)
me_cube_001.materials.append(mat_material_003)
me_cube_001.use_remesh_preserve_volume = False
me_cube_001.use_remesh_preserve_attributes = False
me_cube_001.use_mirror_vertex_groups = False
me_cube_001.update()

# ---- objects
ob_blade = bpy.data.objects.new('Blade', me_cube)
ob_light = bpy.data.objects.new('Light', light_light)
ob_camera = bpy.data.objects.new('Camera', cam_camera)
ob_handle = bpy.data.objects.new('Handle', me_cube_001)

# ---- transforms, parenting, visibility, modifiers, constraints
ob_blade.location = (0.0, 0.0, 2.833)
ob_blade.scale = (0.265, 0.05113, 1.0)
ob_blade.lock_rotations_4d = False
ob_blade.empty_display_type = 'ARROWS'
ob_blade.lineart.crease_threshold = 0.0
ob_light.location = (-3.245, 2.891, 5.904)
ob_light.rotation_euler = (0.6503, 0.05522, 1.866)
ob_light.lock_rotations_4d = False
ob_light.empty_display_type = 'ARROWS'
ob_light.color = (0.0, 0.0, 0.0, 0.0)
ob_light.lineart.crease_threshold = 0.0
ob_camera.location = (7.359, -6.926, 4.958)
ob_camera.rotation_euler = (1.109, 0.0, 0.8149)
ob_camera.lock_rotations_4d = False
ob_camera.empty_display_type = 'ARROWS'
ob_camera.color = (0.0, 0.0, 0.0, 0.0)
ob_camera.display_type = 'WIRE'
ob_camera.lineart.crease_threshold = 0.0
ob_handle.location = (0.02015, -0.001893, 0.8633)
ob_handle.scale = (0.3618, 0.1534, 0.9853)
ob_handle.lineart.crease_threshold = 0.0

# ---- collection membership
col_collection.objects.link(ob_blade)
col_collection.objects.link(ob_light)
col_collection.objects.link(ob_camera)
col_collection.objects.link(ob_handle)

# ---- scene / render settings (as saved in the file)
scene.camera = ob_camera
scene.frame_start = 1; scene.frame_end = 250; scene.frame_set(1)
scene.render.engine = 'BLENDER_EEVEE_NEXT'
scene.cycles.use_denoising = False
scene.cycles.samples = 128
scene.cycles.sampling_pattern = 'TABULATED_SOBOL'
scene.cycles.use_adaptive_sampling = False
scene.cycles.use_light_tree = False
scene.view_settings.view_transform = 'Filmic'
bpy.context.view_layer.update()
